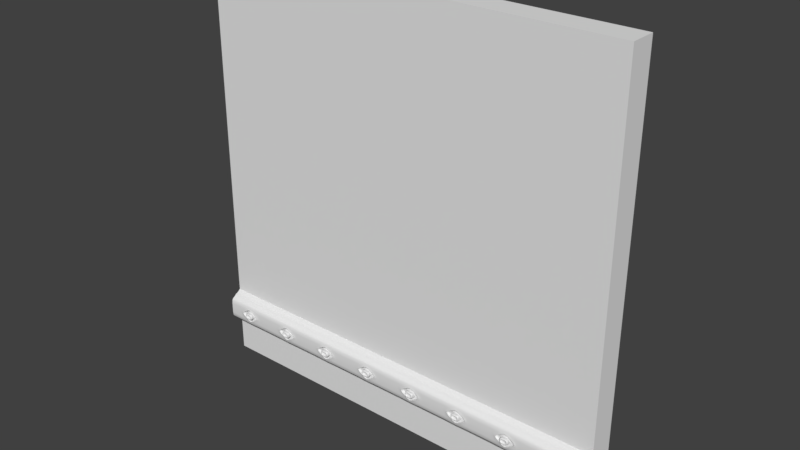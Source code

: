 # Source: Pared2.blend  (saved by Blender 2.78.0; exported with 4.5.12 LTS)
import bpy
from mathutils import Matrix  # noqa: F401  (used for matrix-valued properties, if any)

bpy.ops.wm.read_factory_settings(use_empty=True)
scene = bpy.context.scene
scene.name = 'Scene'

# ---- collections
col_collection_1 = bpy.data.collections.new('Collection 1'); scene.collection.children.link(col_collection_1)
col_collection_1.hide_render = True
col_collection_1.hide_viewport = True
col_collection_2 = bpy.data.collections.new('Collection 2'); scene.collection.children.link(col_collection_2)

# ---- world
world_world = bpy.data.worlds.new('World'); scene.world = world_world
world_world.color = (0.05088, 0.05088, 0.05088)
world_world.use_sun_shadow = False
world_world.sun_shadow_jitter_overblur = 0.0
world_world.cycles.sampling_method = 'MANUAL'

# ---- meshes
me_lod_a_pared2 = bpy.data.meshes.new('LOD_A_Pared2')
me_lod_a_pared2.from_pydata([(0.0, 0.25, 0.0), (4.0, 0.25, 0.0), (0.0, 0.25, 4.0), (4.0, 0.25, 4.0), (0.0, 0.0, 0.0), (4.0, 0.0, 0.0), (0.0, 0.0, 4.0), (4.0, 0.0, 4.0), (0.8, 0.25, 0.0), (3.2, 0.25, 0.0), (0.8, 0.25, 4.0), (3.2, 0.25, 4.0), (0.8, 0.0, 0.0), (3.2, 0.0, 0.0), (0.8, 0.0, 4.0), (3.2, 0.0, 4.0)], [], [(9, 11, 3, 1), (13, 5, 7, 15), (10, 2, 6, 14), (1, 3, 7, 5), (9, 1, 5, 13), (2, 0, 4, 6), (0, 8, 12, 4), (8, 9, 13, 12), (3, 11, 15, 7), (10, 14, 15, 11), (4, 12, 14, 6), (12, 13, 15, 14), (0, 2, 10, 8), (10, 11, 9, 8)])
me_lod_a_pared2.use_remesh_preserve_volume = False
me_lod_a_pared2.use_remesh_preserve_attributes = False
me_lod_a_pared2.use_mirror_vertex_groups = False
me_lod_a_pared2.update()
me_lod_b_pared2 = bpy.data.meshes.new('LOD_B_Pared2')
me_lod_b_pared2.from_pydata([(0.0, 0.25, 0.0), (4.0, 0.25, 0.0), (0.0, 0.25, 4.0), (4.0, 0.25, 4.0), (0.0, 0.0, 0.0), (4.0, 0.0, 0.0), (0.0, 0.0, 4.0), (4.0, 0.0, 4.0), (0.8, 0.25, 0.0), (3.2, 0.25, 0.0), (0.8, 0.25, 4.0), (3.2, 0.25, 4.0), (0.8, 0.0, 0.0), (3.2, 0.0, 0.0), (0.8, 0.0, 4.0), (3.2, 0.0, 4.0)], [], [(9, 11, 3, 1), (13, 5, 7, 15), (10, 2, 6, 14), (1, 3, 7, 5), (9, 1, 5, 13), (2, 0, 4, 6), (0, 8, 12, 4), (8, 9, 13, 12), (3, 11, 15, 7), (10, 14, 15, 11), (4, 12, 14, 6), (12, 13, 15, 14), (0, 2, 10, 8), (10, 11, 9, 8)])
me_lod_b_pared2.use_remesh_preserve_volume = False
me_lod_b_pared2.use_remesh_preserve_attributes = False
me_lod_b_pared2.use_mirror_vertex_groups = False
me_lod_b_pared2.update()
me_lod_b_zocalo = bpy.data.meshes.new('LOD_B_Zocalo')
me_lod_b_zocalo.from_pydata([(0.3571, 0.3513, 0.4464), (0.3659, 0.296, 0.3691), (0.3659, 0.2188, 0.6626), (0.1308, 0.3513, 0.5536), (0.3571, 0.3513, 0.5536), (0.122, 0.296, 0.3691), (0.1643, 0.3557, 0.4827), (0.2439, 0.3355, 0.5352), (0.218, 0.3557, 0.4469), (0.3659, 0.296, 0.6309), (0.2164, 0.3735, 0.4908), (0.2302, 0.3735, 0.4817), (0.2577, 0.3735, 0.5183), (0.2439, 0.362, 0.5), (0.2164, 0.3735, 0.5092), (0.2577, 0.3735, 0.4817), (0.3316, 0.3548, 0.5193), (0.3316, 0.3548, 0.4807), (0.2728, 0.3548, 0.4416), (0.215, 0.3548, 0.4416), (0.1563, 0.3548, 0.4807), (0.1563, 0.3548, 0.5193), (0.215, 0.3548, 0.5584), (0.2728, 0.3548, 0.5584), (0.2049, 0.3499, 0.5126), (0.2251, 0.3499, 0.526), (0.2628, 0.3499, 0.526), (0.283, 0.3499, 0.5126), (0.283, 0.3499, 0.4874), (0.2628, 0.3499, 0.474), (0.218, 0.3446, 0.5531), (0.2968, 0.3355, 0.5), (0.1643, 0.3446, 0.5173), (0.1643, 0.3557, 0.5173), (0.218, 0.3557, 0.5531), (0.2439, 0.3355, 0.4648), (0.2699, 0.3557, 0.5531), (0.3236, 0.3557, 0.5173), (0.3236, 0.3557, 0.4827), (0.1911, 0.3355, 0.5), (0.2699, 0.3557, 0.4469), (0.2804, 0.3743, 0.512), (0.2619, 0.3743, 0.5243), (0.226, 0.3743, 0.5243), (0.2075, 0.3743, 0.512), (0.2075, 0.3743, 0.488), (0.226, 0.3743, 0.4757), (0.2804, 0.3743, 0.488), (0.2049, 0.3499, 0.4874), (0.2714, 0.3735, 0.5092), (0.2302, 0.3735, 0.5183), (0.2699, 0.3446, 0.5531), (0.3236, 0.3446, 0.5173), (0.3236, 0.3446, 0.4827), (0.2699, 0.3446, 0.4469), (0.218, 0.3446, 0.4469), (0.1643, 0.3446, 0.4827), (0.122, 0.296, 0.6309), (0.122, 0.3078, 0.3809), (0.122, 0.3354, 0.3978), (0.3659, 0.3078, 0.6191), (0.3659, 0.3354, 0.6022), (0.3659, 0.2188, 0.3374), (0.3659, 0.3077, 0.3809), (0.3659, 0.3354, 0.3978), (0.122, 0.2188, 0.6626), (0.122, 0.3077, 0.6191), (0.122, 0.3354, 0.6022), (0.1308, 0.3513, 0.4464), (0.122, 0.2543, 0.345), (0.122, 0.2681, 0.3584), (0.122, 0.2863, 0.3666), (0.3659, 0.2543, 0.655), (0.3659, 0.2681, 0.6416), (0.3659, 0.2863, 0.6334), (0.3659, 0.2543, 0.345), (0.3659, 0.2681, 0.3584), (0.3659, 0.2863, 0.3666), (0.122, 0.2543, 0.655), (0.122, 0.2681, 0.6416), (0.122, 0.2863, 0.6334), (0.122, 0.2188, 0.3374), (0.2251, 0.3499, 0.474), (0.2714, 0.3735, 0.4908), (0.2619, 0.3743, 0.4757), (0.122, 0.1886, 0.6626), (0.3659, 0.1886, 0.6626), (0.3659, 0.1886, 0.3374), (0.122, 0.1886, 0.3374), (0.3419, 0.3521, 0.5288), (0.3419, 0.3521, 0.4712), (0.2954, 0.3521, 0.4401), (0.1925, 0.3521, 0.4401), (0.146, 0.3521, 0.4712), (0.146, 0.3521, 0.5288), (0.1925, 0.3521, 0.5599), (0.2954, 0.3521, 0.5599), (0.3934, 0.3513, 0.5), (0.09451, 0.3513, 0.5), (0.2284, 0.3795, 0.4791), (0.2126, 0.3795, 0.4896), (0.2126, 0.3795, 0.5104), (0.2284, 0.3795, 0.5209), (0.2595, 0.3795, 0.5209), (0.2752, 0.3795, 0.5104), (0.2752, 0.3795, 0.4896), (0.2595, 0.3795, 0.4791), (0.2439, 0.3566, 0.4376), (0.1916, 0.3548, 0.4651), (0.3256, 0.3568, 0.5178), (0.3256, 0.3568, 0.4822), (0.2706, 0.3568, 0.4456), (0.2172, 0.3568, 0.4456), (0.1623, 0.3568, 0.4822), (0.1623, 0.3568, 0.5178), (0.2172, 0.3568, 0.5544), (0.2706, 0.3568, 0.5544), (0.3465, 0.3552, 0.5), (0.302, 0.3543, 0.5387), (0.302, 0.3543, 0.4613), (0.2439, 0.3552, 0.4316), (0.1859, 0.3543, 0.4613), (0.1414, 0.3552, 0.5), (0.1859, 0.3543, 0.5387), (0.2439, 0.3552, 0.5684), (0.1504, 0.3455, 0.5), (0.1916, 0.3437, 0.5349), (0.3236, 0.3516, 0.5173), (0.3236, 0.3516, 0.4827), (0.2699, 0.3516, 0.4469), (0.218, 0.3516, 0.4469), (0.1643, 0.3516, 0.4827), (0.1643, 0.3516, 0.5173), (0.218, 0.3516, 0.5531), (0.2699, 0.3516, 0.5531), (0.1504, 0.3566, 0.5), (0.1916, 0.3548, 0.5349), (0.2439, 0.3566, 0.5624), (0.2963, 0.3548, 0.5349), (0.3375, 0.3566, 0.5), (0.2963, 0.3548, 0.4651), (0.2634, 0.3629, 0.4733), (0.284, 0.3629, 0.487), (0.284, 0.3629, 0.513), (0.2634, 0.3629, 0.5267), (0.2245, 0.3629, 0.5267), (0.2039, 0.3629, 0.513), (0.2039, 0.3629, 0.487), (0.2245, 0.3629, 0.4733), (0.2439, 0.3507, 0.4735), (0.2106, 0.349, 0.4778), (0.2755, 0.3739, 0.479), (0.2439, 0.3747, 0.4755), (0.2773, 0.349, 0.4778), (0.2124, 0.3739, 0.479), (0.2072, 0.3747, 0.5), (0.2106, 0.349, 0.5222), (0.2124, 0.3739, 0.521), (0.2439, 0.3507, 0.5265), (0.2439, 0.3747, 0.5245), (0.2773, 0.349, 0.5222), (0.2755, 0.3739, 0.521), (0.2836, 0.3507, 0.5), (0.2807, 0.3747, 0.5), (0.263, 0.3649, 0.4936), (0.2344, 0.3649, 0.4873), (0.2249, 0.3649, 0.5064), (0.2249, 0.3649, 0.4936), (0.2535, 0.3649, 0.5127), (0.2344, 0.3649, 0.5127), (0.2535, 0.3649, 0.4873), (0.263, 0.3649, 0.5064), (0.2439, 0.3735, 0.5183), (0.268, 0.3735, 0.516), (0.2199, 0.3735, 0.516), (0.2439, 0.3735, 0.4817), (0.2199, 0.3735, 0.484), (0.268, 0.3735, 0.484), (0.2164, 0.3735, 0.5), (0.2714, 0.3735, 0.5), (0.2042, 0.3507, 0.5), (0.2031, 0.3394, 0.4911), (0.2306, 0.3394, 0.4728), (0.2572, 0.3394, 0.4728), (0.2848, 0.3394, 0.4911), (0.2848, 0.3394, 0.5089), (0.2572, 0.3394, 0.5272), (0.2031, 0.3394, 0.5089), (0.2306, 0.3394, 0.5272), (0.2787, 0.3349, 0.5232), (0.3169, 0.338, 0.513), (0.3169, 0.338, 0.487), (0.2634, 0.338, 0.4513), (0.2245, 0.338, 0.4513), (0.171, 0.338, 0.487), (0.171, 0.338, 0.513), (0.2245, 0.338, 0.5487), (0.2634, 0.338, 0.5487), (0.2439, 0.3455, 0.5624), (0.2787, 0.3349, 0.4768), (0.2963, 0.3437, 0.5349), (0.3375, 0.3455, 0.5), (0.2092, 0.3349, 0.4768), (0.2963, 0.3437, 0.4651), (0.2439, 0.3455, 0.4376), (0.2092, 0.3349, 0.5232), (0.1916, 0.3437, 0.4651), (0.122, 0.2989, 0.372), (0.2439, 0.3078, 0.3809), (-9.581e-08, 0.3078, 0.3809), (0.122, 0.3206, 0.391), (0.2439, 0.3354, 0.3978), (-9.581e-08, 0.3354, 0.3978), (0.1242, 0.3473, 0.4125), (0.3659, 0.2989, 0.628), (0.2439, 0.3078, 0.6191), (0.4879, 0.3078, 0.6191), (0.3659, 0.3206, 0.609), (0.2439, 0.3354, 0.6022), (0.4879, 0.3354, 0.6022), (0.3637, 0.3473, 0.5875), (0.3659, 0.2989, 0.372), (0.4879, 0.3077, 0.3809), (0.3659, 0.3206, 0.391), (0.4879, 0.3354, 0.3978), (0.3637, 0.3473, 0.4125), (0.122, 0.2989, 0.628), (-9.581e-08, 0.3077, 0.6191), (0.122, 0.3206, 0.609), (-9.581e-08, 0.3354, 0.6022), (0.1242, 0.3473, 0.5875), (-9.581e-08, 0.3513, 0.4514), (0.2439, 0.3513, 0.4277), (-9.581e-08, 0.3513, 0.5486), (0.2439, 0.3513, 0.5723), (0.4879, 0.3513, 0.4514), (0.4879, 0.3513, 0.5486), (0.2439, 0.2543, 0.345), (0.122, 0.2428, 0.3393), (-9.581e-08, 0.2543, 0.345), (0.122, 0.2604, 0.3522), (0.2439, 0.2681, 0.3584), (-9.581e-08, 0.2681, 0.3584), (0.122, 0.2769, 0.3633), (0.2439, 0.2863, 0.3666), (-9.581e-08, 0.2863, 0.3666), (0.122, 0.2935, 0.3685), (0.2439, 0.2543, 0.655), (0.3659, 0.2428, 0.6607), (0.4879, 0.2543, 0.655), (0.3659, 0.2604, 0.6478), (0.2439, 0.2681, 0.6416), (0.4879, 0.2681, 0.6416), (0.3659, 0.2769, 0.6367), (0.2439, 0.2863, 0.6334), (0.4879, 0.2863, 0.6334), (0.3659, 0.2935, 0.6315), (0.4879, 0.2543, 0.345), (0.3659, 0.2428, 0.3393), (0.3659, 0.2604, 0.3522), (0.4879, 0.2681, 0.3584), (0.3659, 0.2769, 0.3633), (0.4879, 0.2863, 0.3666), (0.3659, 0.2935, 0.3685), (-9.581e-08, 0.2543, 0.655), (0.122, 0.2428, 0.6607), (0.122, 0.2604, 0.6478), (-9.581e-08, 0.2681, 0.6416), (0.122, 0.2769, 0.6367), (-9.581e-08, 0.2863, 0.6334), (0.122, 0.2935, 0.6315), (-9.581e-08, 0.2188, 0.3374), (0.2439, 0.2188, 0.3374), (0.2439, 0.296, 0.3691), (-9.581e-08, 0.296, 0.3691), (-9.581e-08, 0.296, 0.6309), (0.2439, 0.296, 0.6309), (0.2439, 0.2188, 0.6626), (-9.581e-08, 0.2188, 0.6626), (0.4879, 0.296, 0.3691), (0.4879, 0.2188, 0.3374), (0.4879, 0.2188, 0.6626), (0.4879, 0.296, 0.6309), (0.2439, 0.1886, 0.6626), (-9.581e-08, 0.3513, 0.5), (0.4879, 0.3513, 0.5), (0.4574, 0.1962, 0.6626), (0.03049, 0.1962, 0.6626), (0.3397, 0.3576, 0.5), (0.2439, 0.3576, 0.4361), (0.1481, 0.3576, 0.5), (0.2439, 0.3576, 0.5639), (0.2977, 0.356, 0.4641), (0.1901, 0.356, 0.4641), (0.1901, 0.356, 0.5359), (0.2977, 0.356, 0.5359), (0.03049, 0.1962, 0.3374), (0.4574, 0.1962, 0.3374), (0.2439, 0.1886, 0.3374), (0.3106, 0.3526, 0.542), (0.3627, 0.3522, 0.5), (0.3106, 0.3526, 0.458), (0.2439, 0.3522, 0.4277), (0.1773, 0.3526, 0.458), (0.1252, 0.3522, 0.5), (0.1773, 0.3526, 0.542), (0.2439, 0.3522, 0.5723), (0.2439, 0.3796, 0.4791), (0.2166, 0.3794, 0.4818), (0.2126, 0.3796, 0.5), (0.2166, 0.3794, 0.5182), (0.2439, 0.3796, 0.5209), (0.2712, 0.3794, 0.5182), (0.2753, 0.3796, 0.5), (0.2712, 0.3794, 0.4818), (0.1916, 0.3507, 0.4651), (0.2963, 0.3507, 0.4651), (0.2963, 0.3507, 0.5349), (0.1916, 0.3507, 0.5349), (0.3375, 0.3525, 0.5), (0.2439, 0.3525, 0.4376), (0.1504, 0.3525, 0.5), (0.2439, 0.3525, 0.5624), (0.2439, 0.3636, 0.473), (0.2096, 0.3621, 0.4771), (0.2034, 0.3636, 0.5), (0.2096, 0.3621, 0.5229), (0.2439, 0.3636, 0.527), (0.2783, 0.3621, 0.5229), (0.2845, 0.3636, 0.5), (0.2783, 0.3621, 0.4771), (0.2439, 0.3671, 0.5154), (0.2439, 0.3671, 0.4846), (0.2251, 0.3671, 0.5126), (0.2628, 0.3671, 0.5126), (0.2209, 0.3671, 0.5), (0.2251, 0.3671, 0.4874), (0.2628, 0.3671, 0.4874), (0.267, 0.3671, 0.5), (0.2117, 0.3385, 0.5215), (0.2045, 0.3425, 0.5), (0.2439, 0.3425, 0.5263), (0.2762, 0.3385, 0.5215), (0.2833, 0.3425, 0.5), (0.2762, 0.3385, 0.4785), (0.2439, 0.3425, 0.4737), (0.2117, 0.3385, 0.4785), (0.196, 0.3372, 0.468), (0.2919, 0.3372, 0.468), (0.2919, 0.3372, 0.532), (0.196, 0.3372, 0.532), (0.3268, 0.3402, 0.5), (0.2439, 0.3402, 0.4447), (0.1611, 0.3402, 0.5), (0.2439, 0.3402, 0.5553), (-9.581e-08, 0.3473, 0.4137), (-9.581e-08, 0.3206, 0.391), (-9.581e-08, 0.2989, 0.372), (-9.581e-08, 0.3473, 0.5863), (-9.581e-08, 0.2989, 0.628), (-9.581e-08, 0.3205, 0.609), (0.4879, 0.3473, 0.4137), (0.4879, 0.2989, 0.372), (0.4879, 0.3205, 0.391), (0.4879, 0.3473, 0.5863), (0.4879, 0.3206, 0.609), (0.4879, 0.2989, 0.628), (0.2439, 0.3473, 0.4078), (0.2439, 0.3206, 0.391), (0.2439, 0.2989, 0.372), (0.2439, 0.3473, 0.5922), (0.2439, 0.3206, 0.609), (0.2439, 0.2989, 0.628), (-9.581e-08, 0.2935, 0.3685), (-9.581e-08, 0.2428, 0.3393), (-9.581e-08, 0.2769, 0.3633), (-9.581e-08, 0.2604, 0.3522), (-9.581e-08, 0.2428, 0.6607), (-9.581e-08, 0.2935, 0.6315), (-9.581e-08, 0.2604, 0.6478), (-9.581e-08, 0.2769, 0.6367), (0.4879, 0.2428, 0.3393), (0.4879, 0.2935, 0.3685), (0.4879, 0.2604, 0.3522), (0.4879, 0.2769, 0.3633), (0.4879, 0.2935, 0.6315), (0.4879, 0.2428, 0.6607), (0.4879, 0.2769, 0.6367), (0.4879, 0.2604, 0.6478), (0.2439, 0.2935, 0.3685), (0.2439, 0.2428, 0.3393), (0.2439, 0.2769, 0.3633), (0.2439, 0.2604, 0.3522), (0.2439, 0.2935, 0.6315), (0.2439, 0.2428, 0.6607), (0.2439, 0.2769, 0.6367), (0.2439, 0.2604, 0.6478), (0.845, 0.3513, 0.4464), (0.8538, 0.296, 0.3691), (0.8538, 0.2188, 0.6626), (0.6186, 0.3513, 0.5536), (0.845, 0.3513, 0.5536), (0.6098, 0.296, 0.3691), (0.6521, 0.3557, 0.4827), (0.7318, 0.3355, 0.5352), (0.7058, 0.3557, 0.4469), (0.8538, 0.296, 0.6309), (0.7043, 0.3735, 0.4908), (0.718, 0.3735, 0.4817), (0.7456, 0.3735, 0.5183), (0.7318, 0.362, 0.5), (0.7043, 0.3735, 0.5092), (0.7456, 0.3735, 0.4817), (0.8194, 0.3548, 0.5193), (0.8194, 0.3548, 0.4807), (0.7607, 0.3548, 0.4416), (0.7029, 0.3548, 0.4416), (0.6442, 0.3548, 0.4807), (0.6442, 0.3548, 0.5193), (0.7029, 0.3548, 0.5584), (0.7607, 0.3548, 0.5584), (0.6928, 0.3499, 0.5126), (0.7129, 0.3499, 0.526), (0.7507, 0.3499, 0.526), (0.7708, 0.3499, 0.5126), (0.7708, 0.3499, 0.4874), (0.7507, 0.3499, 0.474), (0.7058, 0.3446, 0.5531), (0.7847, 0.3355, 0.5), (0.6521, 0.3446, 0.5173), (0.6521, 0.3557, 0.5173), (0.7058, 0.3557, 0.5531), (0.7318, 0.3355, 0.4648), (0.7578, 0.3557, 0.5531), (0.8115, 0.3557, 0.5173), (0.8115, 0.3557, 0.4827), (0.6789, 0.3355, 0.5), (0.7578, 0.3557, 0.4469), (0.7683, 0.3743, 0.512), (0.7497, 0.3743, 0.5243), (0.7139, 0.3743, 0.5243), (0.6953, 0.3743, 0.512), (0.6953, 0.3743, 0.488), (0.7139, 0.3743, 0.4757), (0.7683, 0.3743, 0.488), (0.6928, 0.3499, 0.4874), (0.7593, 0.3735, 0.5092), (0.718, 0.3735, 0.5183), (0.7578, 0.3446, 0.5531), (0.8115, 0.3446, 0.5173), (0.8115, 0.3446, 0.4827), (0.7578, 0.3446, 0.4469), (0.7058, 0.3446, 0.4469), (0.6521, 0.3446, 0.4827), (0.6098, 0.296, 0.6309), (0.6098, 0.3078, 0.3809), (0.6098, 0.3354, 0.3978), (0.8538, 0.3078, 0.6191), (0.8538, 0.3354, 0.6022), (0.8538, 0.2188, 0.3374), (0.8538, 0.3077, 0.3809), (0.8538, 0.3354, 0.3978), (0.6098, 0.2188, 0.6626), (0.6098, 0.3077, 0.6191), (0.6098, 0.3354, 0.6022), (0.6186, 0.3513, 0.4464), (0.6098, 0.2543, 0.345), (0.6098, 0.2681, 0.3584), (0.6098, 0.2863, 0.3666), (0.8538, 0.2543, 0.655), (0.8538, 0.2681, 0.6416), (0.8538, 0.2863, 0.6334), (0.8538, 0.2543, 0.345), (0.8538, 0.2681, 0.3584), (0.8538, 0.2863, 0.3666), (0.6098, 0.2543, 0.655), (0.6098, 0.2681, 0.6416), (0.6098, 0.2863, 0.6334), (0.6098, 0.2188, 0.3374), (0.7129, 0.3499, 0.474), (0.7593, 0.3735, 0.4908), (0.7497, 0.3743, 0.4757), (0.6098, 0.1886, 0.6626), (0.8538, 0.1886, 0.6626), (0.8538, 0.1886, 0.3374), (0.6098, 0.1886, 0.3374), (0.8298, 0.3521, 0.5288), (0.8298, 0.3521, 0.4712), (0.7832, 0.3521, 0.4401), (0.6804, 0.3521, 0.4401), (0.6338, 0.3521, 0.4712), (0.6338, 0.3521, 0.5288), (0.6804, 0.3521, 0.5599), (0.7832, 0.3521, 0.5599), (0.8812, 0.3513, 0.5), (0.5824, 0.3513, 0.5), (0.7162, 0.3795, 0.4791), (0.7005, 0.3795, 0.4896), (0.7005, 0.3795, 0.5104), (0.7162, 0.3795, 0.5209), (0.7474, 0.3795, 0.5209), (0.7631, 0.3795, 0.5104), (0.7631, 0.3795, 0.4896), (0.7474, 0.3795, 0.4791), (0.7318, 0.3566, 0.4376), (0.6794, 0.3548, 0.4651), (0.8135, 0.3568, 0.5178), (0.8135, 0.3568, 0.4822), (0.7585, 0.3568, 0.4456), (0.7051, 0.3568, 0.4456), (0.6501, 0.3568, 0.4822), (0.6501, 0.3568, 0.5178), (0.7051, 0.3568, 0.5544), (0.7585, 0.3568, 0.5544), (0.8343, 0.3552, 0.5), (0.7898, 0.3543, 0.5387), (0.7898, 0.3543, 0.4613), (0.7318, 0.3552, 0.4316), (0.6738, 0.3543, 0.4613), (0.6293, 0.3552, 0.5), (0.6738, 0.3543, 0.5387), (0.7318, 0.3552, 0.5684), (0.6382, 0.3455, 0.5), (0.6794, 0.3437, 0.5349), (0.8115, 0.3516, 0.5173), (0.8115, 0.3516, 0.4827), (0.7578, 0.3516, 0.4469), (0.7058, 0.3516, 0.4469), (0.6521, 0.3516, 0.4827), (0.6521, 0.3516, 0.5173), (0.7058, 0.3516, 0.5531), (0.7578, 0.3516, 0.5531), (0.6382, 0.3566, 0.5), (0.6794, 0.3548, 0.5349), (0.7318, 0.3566, 0.5624), (0.7842, 0.3548, 0.5349), (0.8254, 0.3566, 0.5), (0.7842, 0.3548, 0.4651), (0.7513, 0.3629, 0.4733), (0.7718, 0.3629, 0.487), (0.7718, 0.3629, 0.513), (0.7513, 0.3629, 0.5267), (0.7123, 0.3629, 0.5267), (0.6918, 0.3629, 0.513), (0.6918, 0.3629, 0.487), (0.7123, 0.3629, 0.4733), (0.7318, 0.3507, 0.4735), (0.6985, 0.349, 0.4778), (0.7633, 0.3739, 0.479), (0.7318, 0.3747, 0.4755), (0.7651, 0.349, 0.4778), (0.7003, 0.3739, 0.479), (0.695, 0.3747, 0.5), (0.6985, 0.349, 0.5222), (0.7003, 0.3739, 0.521), (0.7318, 0.3507, 0.5265), (0.7318, 0.3747, 0.5245), (0.7651, 0.349, 0.5222), (0.7633, 0.3739, 0.521), (0.7715, 0.3507, 0.5), (0.7686, 0.3747, 0.5), (0.7509, 0.3649, 0.4936), (0.7223, 0.3649, 0.4873), (0.7127, 0.3649, 0.5064), (0.7127, 0.3649, 0.4936), (0.7413, 0.3649, 0.5127), (0.7223, 0.3649, 0.5127), (0.7413, 0.3649, 0.4873), (0.7509, 0.3649, 0.5064), (0.7318, 0.3735, 0.5183), (0.7559, 0.3735, 0.516), (0.7077, 0.3735, 0.516), (0.7318, 0.3735, 0.4817), (0.7077, 0.3735, 0.484), (0.7559, 0.3735, 0.484), (0.7043, 0.3735, 0.5), (0.7593, 0.3735, 0.5), (0.6921, 0.3507, 0.5), (0.6909, 0.3394, 0.4911), (0.7185, 0.3394, 0.4728), (0.7451, 0.3394, 0.4728), (0.7727, 0.3394, 0.4911), (0.7727, 0.3394, 0.5089), (0.7451, 0.3394, 0.5272), (0.6909, 0.3394, 0.5089), (0.7185, 0.3394, 0.5272), (0.7666, 0.3349, 0.5232), (0.8048, 0.338, 0.513), (0.8048, 0.338, 0.487), (0.7513, 0.338, 0.4513), (0.7123, 0.338, 0.4513), (0.6588, 0.338, 0.487), (0.6588, 0.338, 0.513), (0.7123, 0.338, 0.5487), (0.7513, 0.338, 0.5487), (0.7318, 0.3455, 0.5624), (0.7666, 0.3349, 0.4768), (0.7842, 0.3437, 0.5349), (0.8254, 0.3455, 0.5), (0.697, 0.3349, 0.4768), (0.7842, 0.3437, 0.4651), (0.7318, 0.3455, 0.4376), (0.697, 0.3349, 0.5232), (0.6794, 0.3437, 0.4651), (0.6098, 0.2989, 0.372), (0.7318, 0.3078, 0.3809), (0.4879, 0.3078, 0.3809), (0.6098, 0.3206, 0.391), (0.7318, 0.3354, 0.3978), (0.4879, 0.3354, 0.3978), (0.612, 0.3473, 0.4125), (0.8538, 0.2989, 0.628), (0.7318, 0.3078, 0.6191), (0.9757, 0.3078, 0.6191), (0.8538, 0.3206, 0.609), (0.7318, 0.3354, 0.6022), (0.9757, 0.3354, 0.6022), (0.8516, 0.3473, 0.5875), (0.8538, 0.2989, 0.372), (0.9757, 0.3077, 0.3809), (0.8538, 0.3206, 0.391), (0.9757, 0.3354, 0.3978), (0.8516, 0.3473, 0.4125), (0.6098, 0.2989, 0.628), (0.4879, 0.3077, 0.6191), (0.6098, 0.3206, 0.609), (0.4879, 0.3354, 0.6022), (0.612, 0.3473, 0.5875), (0.4879, 0.3513, 0.4514), (0.7318, 0.3513, 0.4277), (0.4879, 0.3513, 0.5486), (0.7318, 0.3513, 0.5723), (0.9757, 0.3513, 0.4514), (0.9757, 0.3513, 0.5486), (0.7318, 0.2543, 0.345), (0.6098, 0.2428, 0.3393), (0.4879, 0.2543, 0.345), (0.6098, 0.2604, 0.3522), (0.7318, 0.2681, 0.3584), (0.4879, 0.2681, 0.3584), (0.6098, 0.2769, 0.3633), (0.7318, 0.2863, 0.3666), (0.4879, 0.2863, 0.3666), (0.6098, 0.2935, 0.3685), (0.7318, 0.2543, 0.655), (0.8538, 0.2428, 0.6607), (0.9757, 0.2543, 0.655), (0.8538, 0.2604, 0.6478), (0.7318, 0.2681, 0.6416), (0.9757, 0.2681, 0.6416), (0.8538, 0.2769, 0.6367), (0.7318, 0.2863, 0.6334), (0.9757, 0.2863, 0.6334), (0.8538, 0.2935, 0.6315), (0.9757, 0.2543, 0.345), (0.8538, 0.2428, 0.3393), (0.8538, 0.2604, 0.3522), (0.9757, 0.2681, 0.3584), (0.8538, 0.2769, 0.3633), (0.9757, 0.2863, 0.3666), (0.8538, 0.2935, 0.3685), (0.4879, 0.2543, 0.655), (0.6098, 0.2428, 0.6607), (0.6098, 0.2604, 0.6478), (0.4879, 0.2681, 0.6416), (0.6098, 0.2769, 0.6367), (0.4879, 0.2863, 0.6334), (0.6098, 0.2935, 0.6315), (0.4879, 0.2188, 0.3374), (0.7318, 0.2188, 0.3374), (0.7318, 0.296, 0.3691), (0.4879, 0.296, 0.3691), (0.4879, 0.296, 0.6309), (0.7318, 0.296, 0.6309), (0.7318, 0.2188, 0.6626), (0.4879, 0.2188, 0.6626), (0.9757, 0.296, 0.3691), (0.9757, 0.2188, 0.3374), (0.9757, 0.2188, 0.6626), (0.9757, 0.296, 0.6309), (0.7318, 0.1886, 0.6626), (0.4879, 0.3513, 0.5), (0.9757, 0.3513, 0.5), (0.9452, 0.1962, 0.6626), (0.5184, 0.1962, 0.6626), (0.8276, 0.3576, 0.5), (0.7318, 0.3576, 0.4361), (0.636, 0.3576, 0.5), (0.7318, 0.3576, 0.5639), (0.7856, 0.356, 0.4641), (0.678, 0.356, 0.4641), (0.678, 0.356, 0.5359), (0.7856, 0.356, 0.5359), (0.5184, 0.1962, 0.3374), (0.9452, 0.1962, 0.3374), (0.7318, 0.1886, 0.3374), (0.7985, 0.3526, 0.542), (0.8505, 0.3522, 0.5), (0.7985, 0.3526, 0.458), (0.7318, 0.3522, 0.4277), (0.6651, 0.3526, 0.458), (0.6131, 0.3522, 0.5), (0.6651, 0.3526, 0.542), (0.7318, 0.3522, 0.5723), (0.7318, 0.3796, 0.4791), (0.7045, 0.3794, 0.4818), (0.7004, 0.3796, 0.5), (0.7045, 0.3794, 0.5182), (0.7318, 0.3796, 0.5209), (0.7591, 0.3794, 0.5182), (0.7632, 0.3796, 0.5), (0.7591, 0.3794, 0.4818), (0.6794, 0.3507, 0.4651), (0.7842, 0.3507, 0.4651), (0.7842, 0.3507, 0.5349), (0.6794, 0.3507, 0.5349), (0.8254, 0.3525, 0.5), (0.7318, 0.3525, 0.4376), (0.6382, 0.3525, 0.5), (0.7318, 0.3525, 0.5624), (0.7318, 0.3636, 0.473), (0.6974, 0.3621, 0.4771), (0.6912, 0.3636, 0.5), (0.6974, 0.3621, 0.5229), (0.7318, 0.3636, 0.527), (0.7662, 0.3621, 0.5229), (0.7724, 0.3636, 0.5), (0.7662, 0.3621, 0.4771), (0.7318, 0.3671, 0.5154), (0.7318, 0.3671, 0.4846), (0.713, 0.3671, 0.5126), (0.7506, 0.3671, 0.5126), (0.7087, 0.3671, 0.5), (0.713, 0.3671, 0.4874), (0.7506, 0.3671, 0.4874), (0.7549, 0.3671, 0.5), (0.6996, 0.3385, 0.5215), (0.6924, 0.3425, 0.5), (0.7318, 0.3425, 0.5263), (0.764, 0.3385, 0.5215), (0.7712, 0.3425, 0.5), (0.764, 0.3385, 0.4785), (0.7318, 0.3425, 0.4737), (0.6996, 0.3385, 0.4785), (0.6838, 0.3372, 0.468), (0.7798, 0.3372, 0.468), (0.7798, 0.3372, 0.532), (0.6838, 0.3372, 0.532), (0.8147, 0.3402, 0.5), (0.7318, 0.3402, 0.4447), (0.6489, 0.3402, 0.5), (0.7318, 0.3402, 0.5553), (0.4879, 0.3473, 0.4137), (0.4879, 0.3206, 0.391), (0.4879, 0.2989, 0.372), (0.4879, 0.3473, 0.5863), (0.4879, 0.2989, 0.628), (0.4879, 0.3205, 0.609), (0.9757, 0.3473, 0.4137), (0.9757, 0.2989, 0.372), (0.9757, 0.3205, 0.391), (0.9757, 0.3473, 0.5863), (0.9757, 0.3206, 0.609), (0.9757, 0.2989, 0.628), (0.7318, 0.3473, 0.4078), (0.7318, 0.3206, 0.391), (0.7318, 0.2989, 0.372), (0.7318, 0.3473, 0.5922), (0.7318, 0.3206, 0.609), (0.7318, 0.2989, 0.628), (0.4879, 0.2935, 0.3685), (0.4879, 0.2428, 0.3393), (0.4879, 0.2769, 0.3633), (0.4879, 0.2604, 0.3522), (0.4879, 0.2428, 0.6607), (0.4879, 0.2935, 0.6315), (0.4879, 0.2604, 0.6478), (0.4879, 0.2769, 0.6367), (0.9757, 0.2428, 0.3393), (0.9757, 0.2935, 0.3685), (0.9757, 0.2604, 0.3522), (0.9757, 0.2769, 0.3633), (0.9757, 0.2935, 0.6315), (0.9757, 0.2428, 0.6607), (0.9757, 0.2769, 0.6367), (0.9757, 0.2604, 0.6478), (0.7318, 0.2935, 0.3685), (0.7318, 0.2428, 0.3393), (0.7318, 0.2769, 0.3633), (0.7318, 0.2604, 0.3522), (0.7318, 0.2935, 0.6315), (0.7318, 0.2428, 0.6607), (0.7318, 0.2769, 0.6367), (0.7318, 0.2604, 0.6478), (1.333, 0.3513, 0.4464), (1.342, 0.296, 0.3691), (1.342, 0.2188, 0.6626), (1.107, 0.3513, 0.5536), (1.333, 0.3513, 0.5536), (1.098, 0.296, 0.3691), (1.14, 0.3557, 0.4827), (1.22, 0.3355, 0.5352), (1.194, 0.3557, 0.4469), (1.342, 0.296, 0.6309), (1.192, 0.3735, 0.4908), (1.206, 0.3735, 0.4817), (1.233, 0.3735, 0.5183), (1.22, 0.362, 0.5), (1.192, 0.3735, 0.5092), (1.233, 0.3735, 0.4817), (1.307, 0.3548, 0.5193), (1.307, 0.3548, 0.4807), (1.249, 0.3548, 0.4416), (1.191, 0.3548, 0.4416), (1.132, 0.3548, 0.4807), (1.132, 0.3548, 0.5193), (1.191, 0.3548, 0.5584), (1.249, 0.3548, 0.5584), (1.181, 0.3499, 0.5126), (1.201, 0.3499, 0.526), (1.239, 0.3499, 0.526), (1.259, 0.3499, 0.5126), (1.259, 0.3499, 0.4874), (1.239, 0.3499, 0.474), (1.194, 0.3446, 0.5531), (1.273, 0.3355, 0.5), (1.14, 0.3446, 0.5173), (1.14, 0.3557, 0.5173), (1.194, 0.3557, 0.5531), (1.22, 0.3355, 0.4648), (1.246, 0.3557, 0.5531), (1.299, 0.3557, 0.5173), (1.299, 0.3557, 0.4827), (1.167, 0.3355, 0.5), (1.246, 0.3557, 0.4469), (1.256, 0.3743, 0.512), (1.238, 0.3743, 0.5243), (1.202, 0.3743, 0.5243), (1.183, 0.3743, 0.512), (1.183, 0.3743, 0.488), (1.202, 0.3743, 0.4757), (1.256, 0.3743, 0.488), (1.181, 0.3499, 0.4874), (1.247, 0.3735, 0.5092), (1.206, 0.3735, 0.5183), (1.246, 0.3446, 0.5531), (1.299, 0.3446, 0.5173), (1.299, 0.3446, 0.4827), (1.246, 0.3446, 0.4469), (1.194, 0.3446, 0.4469), (1.14, 0.3446, 0.4827), (1.098, 0.296, 0.6309), (1.098, 0.3078, 0.3809), (1.098, 0.3354, 0.3978), (1.342, 0.3078, 0.6191), (1.342, 0.3354, 0.6022), (1.342, 0.2188, 0.3374), (1.342, 0.3077, 0.3809), (1.342, 0.3354, 0.3978), (1.098, 0.2188, 0.6626), (1.098, 0.3077, 0.6191), (1.098, 0.3354, 0.6022), (1.107, 0.3513, 0.4464), (1.098, 0.2543, 0.345), (1.098, 0.2681, 0.3584), (1.098, 0.2863, 0.3666), (1.342, 0.2543, 0.655), (1.342, 0.2681, 0.6416), (1.342, 0.2863, 0.6334), (1.342, 0.2543, 0.345), (1.342, 0.2681, 0.3584), (1.342, 0.2863, 0.3666), (1.098, 0.2543, 0.655), (1.098, 0.2681, 0.6416), (1.098, 0.2863, 0.6334), (1.098, 0.2188, 0.3374), (1.201, 0.3499, 0.474), (1.247, 0.3735, 0.4908), (1.238, 0.3743, 0.4757), (1.098, 0.1886, 0.6626), (1.342, 0.1886, 0.6626), (1.342, 0.1886, 0.3374), (1.098, 0.1886, 0.3374), (1.318, 0.3521, 0.5288), (1.318, 0.3521, 0.4712), (1.271, 0.3521, 0.4401), (1.168, 0.3521, 0.4401), (1.122, 0.3521, 0.4712), (1.122, 0.3521, 0.5288), (1.168, 0.3521, 0.5599), (1.271, 0.3521, 0.5599), (1.369, 0.3513, 0.5), (1.07, 0.3513, 0.5), (1.204, 0.3795, 0.4791), (1.188, 0.3795, 0.4896), (1.188, 0.3795, 0.5104), (1.204, 0.3795, 0.5209), (1.235, 0.3795, 0.5209), (1.251, 0.3795, 0.5104), (1.251, 0.3795, 0.4896), (1.235, 0.3795, 0.4791), (1.22, 0.3566, 0.4376), (1.167, 0.3548, 0.4651), (1.301, 0.3568, 0.5178), (1.301, 0.3568, 0.4822), (1.246, 0.3568, 0.4456), (1.193, 0.3568, 0.4456), (1.138, 0.3568, 0.4822), (1.138, 0.3568, 0.5178), (1.193, 0.3568, 0.5544), (1.246, 0.3568, 0.5544), (1.322, 0.3552, 0.5), (1.278, 0.3543, 0.5387), (1.278, 0.3543, 0.4613), (1.22, 0.3552, 0.4316), (1.162, 0.3543, 0.4613), (1.117, 0.3552, 0.5), (1.162, 0.3543, 0.5387), (1.22, 0.3552, 0.5684), (1.126, 0.3455, 0.5), (1.167, 0.3437, 0.5349), (1.299, 0.3516, 0.5173), (1.299, 0.3516, 0.4827), (1.246, 0.3516, 0.4469), (1.194, 0.3516, 0.4469), (1.14, 0.3516, 0.4827), (1.14, 0.3516, 0.5173), (1.194, 0.3516, 0.5531), (1.246, 0.3516, 0.5531), (1.126, 0.3566, 0.5), (1.167, 0.3548, 0.5349), (1.22, 0.3566, 0.5624), (1.272, 0.3548, 0.5349), (1.313, 0.3566, 0.5), (1.272, 0.3548, 0.4651), (1.239, 0.3629, 0.4733), (1.26, 0.3629, 0.487), (1.26, 0.3629, 0.513), (1.239, 0.3629, 0.5267), (1.2, 0.3629, 0.5267), (1.18, 0.3629, 0.513), (1.18, 0.3629, 0.487), (1.2, 0.3629, 0.4733), (1.22, 0.3507, 0.4735), (1.186, 0.349, 0.4778), (1.251, 0.3739, 0.479), (1.22, 0.3747, 0.4755), (1.253, 0.349, 0.4778), (1.188, 0.3739, 0.479), (1.183, 0.3747, 0.5), (1.186, 0.349, 0.5222), (1.188, 0.3739, 0.521), (1.22, 0.3507, 0.5265), (1.22, 0.3747, 0.5245), (1.253, 0.349, 0.5222), (1.251, 0.3739, 0.521), (1.259, 0.3507, 0.5), (1.256, 0.3747, 0.5), (1.239, 0.3649, 0.4936), (1.21, 0.3649, 0.4873), (1.201, 0.3649, 0.5064), (1.201, 0.3649, 0.4936), (1.229, 0.3649, 0.5127), (1.21, 0.3649, 0.5127), (1.229, 0.3649, 0.4873), (1.239, 0.3649, 0.5064), (1.22, 0.3735, 0.5183), (1.244, 0.3735, 0.516), (1.196, 0.3735, 0.516), (1.22, 0.3735, 0.4817), (1.196, 0.3735, 0.484), (1.244, 0.3735, 0.484), (1.192, 0.3735, 0.5), (1.247, 0.3735, 0.5), (1.18, 0.3507, 0.5), (1.179, 0.3394, 0.4911), (1.206, 0.3394, 0.4728), (1.233, 0.3394, 0.4728), (1.261, 0.3394, 0.4911), (1.261, 0.3394, 0.5089), (1.233, 0.3394, 0.5272), (1.179, 0.3394, 0.5089), (1.206, 0.3394, 0.5272), (1.254, 0.3349, 0.5232), (1.293, 0.338, 0.513), (1.293, 0.338, 0.487), (1.239, 0.338, 0.4513), (1.2, 0.338, 0.4513), (1.147, 0.338, 0.487), (1.147, 0.338, 0.513), (1.2, 0.338, 0.5487), (1.239, 0.338, 0.5487), (1.22, 0.3455, 0.5624), (1.254, 0.3349, 0.4768), (1.272, 0.3437, 0.5349), (1.313, 0.3455, 0.5), (1.185, 0.3349, 0.4768), (1.272, 0.3437, 0.4651), (1.22, 0.3455, 0.4376), (1.185, 0.3349, 0.5232), (1.167, 0.3437, 0.4651), (1.098, 0.2989, 0.372), (1.22, 0.3078, 0.3809), (0.9757, 0.3078, 0.3809), (1.098, 0.3206, 0.391), (1.22, 0.3354, 0.3978), (0.9757, 0.3354, 0.3978), (1.1, 0.3473, 0.4125), (1.342, 0.2989, 0.628), (1.22, 0.3078, 0.6191), (1.464, 0.3078, 0.6191), (1.342, 0.3206, 0.609), (1.22, 0.3354, 0.6022), (1.464, 0.3354, 0.6022), (1.339, 0.3473, 0.5875), (1.342, 0.2989, 0.372), (1.464, 0.3077, 0.3809), (1.342, 0.3206, 0.391), (1.464, 0.3354, 0.3978), (1.339, 0.3473, 0.4125), (1.098, 0.2989, 0.628), (0.9757, 0.3077, 0.6191), (1.098, 0.3206, 0.609), (0.9757, 0.3354, 0.6022), (1.1, 0.3473, 0.5875), (0.9757, 0.3513, 0.4514), (1.22, 0.3513, 0.4277), (0.9757, 0.3513, 0.5486), (1.22, 0.3513, 0.5723), (1.464, 0.3513, 0.4514), (1.464, 0.3513, 0.5486), (1.22, 0.2543, 0.345), (1.098, 0.2428, 0.3393), (0.9757, 0.2543, 0.345), (1.098, 0.2604, 0.3522), (1.22, 0.2681, 0.3584), (0.9757, 0.2681, 0.3584), (1.098, 0.2769, 0.3633), (1.22, 0.2863, 0.3666), (0.9757, 0.2863, 0.3666), (1.098, 0.2935, 0.3685), (1.22, 0.2543, 0.655), (1.342, 0.2428, 0.6607), (1.464, 0.2543, 0.655), (1.342, 0.2604, 0.6478), (1.22, 0.2681, 0.6416), (1.464, 0.2681, 0.6416), (1.342, 0.2769, 0.6367), (1.22, 0.2863, 0.6334), (1.464, 0.2863, 0.6334), (1.342, 0.2935, 0.6315), (1.464, 0.2543, 0.345), (1.342, 0.2428, 0.3393), (1.342, 0.2604, 0.3522), (1.464, 0.2681, 0.3584), (1.342, 0.2769, 0.3633), (1.464, 0.2863, 0.3666), (1.342, 0.2935, 0.3685), (0.9757, 0.2543, 0.655), (1.098, 0.2428, 0.6607), (1.098, 0.2604, 0.6478), (0.9757, 0.2681, 0.6416), (1.098, 0.2769, 0.6367), (0.9757, 0.2863, 0.6334), (1.098, 0.2935, 0.6315), (0.9757, 0.2188, 0.3374), (1.22, 0.2188, 0.3374), (1.22, 0.296, 0.3691), (0.9757, 0.296, 0.3691), (0.9757, 0.296, 0.6309), (1.22, 0.296, 0.6309), (1.22, 0.2188, 0.6626), (0.9757, 0.2188, 0.6626), (1.464, 0.296, 0.3691), (1.464, 0.2188, 0.3374), (1.464, 0.2188, 0.6626), (1.464, 0.296, 0.6309), (1.22, 0.1886, 0.6626), (0.9757, 0.3513, 0.5), (1.464, 0.3513, 0.5), (1.433, 0.1962, 0.6626), (1.006, 0.1962, 0.6626), (1.315, 0.3576, 0.5), (1.22, 0.3576, 0.4361), (1.124, 0.3576, 0.5), (1.22, 0.3576, 0.5639), (1.273, 0.356, 0.4641), (1.166, 0.356, 0.4641), (1.166, 0.356, 0.5359), (1.273, 0.356, 0.5359), (1.006, 0.1962, 0.3374), (1.433, 0.1962, 0.3374), (1.22, 0.1886, 0.3374), (1.286, 0.3526, 0.542), (1.338, 0.3522, 0.5), (1.286, 0.3526, 0.458), (1.22, 0.3522, 0.4277), (1.153, 0.3526, 0.458), (1.101, 0.3522, 0.5), (1.153, 0.3526, 0.542), (1.22, 0.3522, 0.5723), (1.22, 0.3796, 0.4791), (1.192, 0.3794, 0.4818), (1.188, 0.3796, 0.5), (1.192, 0.3794, 0.5182), (1.22, 0.3796, 0.5209), (1.247, 0.3794, 0.5182), (1.251, 0.3796, 0.5), (1.247, 0.3794, 0.4818), (1.167, 0.3507, 0.4651), (1.272, 0.3507, 0.4651), (1.272, 0.3507, 0.5349), (1.167, 0.3507, 0.5349), (1.313, 0.3525, 0.5), (1.22, 0.3525, 0.4376), (1.126, 0.3525, 0.5), (1.22, 0.3525, 0.5624), (1.22, 0.3636, 0.473), (1.185, 0.3621, 0.4771), (1.179, 0.3636, 0.5), (1.185, 0.3621, 0.5229), (1.22, 0.3636, 0.527), (1.254, 0.3621, 0.5229), (1.26, 0.3636, 0.5), (1.254, 0.3621, 0.4771), (1.22, 0.3671, 0.5154), (1.22, 0.3671, 0.4846), (1.201, 0.3671, 0.5126), (1.238, 0.3671, 0.5126), (1.197, 0.3671, 0.5), (1.201, 0.3671, 0.4874), (1.238, 0.3671, 0.4874), (1.243, 0.3671, 0.5), (1.187, 0.3385, 0.5215), (1.18, 0.3425, 0.5), (1.22, 0.3425, 0.5263), (1.252, 0.3385, 0.5215), (1.259, 0.3425, 0.5), (1.252, 0.3385, 0.4785), (1.22, 0.3425, 0.4737), (1.187, 0.3385, 0.4785), (1.172, 0.3372, 0.468), (1.268, 0.3372, 0.468), (1.268, 0.3372, 0.532), (1.172, 0.3372, 0.532), (1.303, 0.3402, 0.5), (1.22, 0.3402, 0.4447), (1.137, 0.3402, 0.5), (1.22, 0.3402, 0.5553), (0.9757, 0.3473, 0.4137), (0.9757, 0.3206, 0.391), (0.9757, 0.2989, 0.372), (0.9757, 0.3473, 0.5863), (0.9757, 0.2989, 0.628), (0.9757, 0.3205, 0.609), (1.464, 0.3473, 0.4137), (1.464, 0.2989, 0.372), (1.464, 0.3205, 0.391), (1.464, 0.3473, 0.5863), (1.464, 0.3206, 0.609), (1.464, 0.2989, 0.628), (1.22, 0.3473, 0.4078), (1.22, 0.3206, 0.391), (1.22, 0.2989, 0.372), (1.22, 0.3473, 0.5922), (1.22, 0.3206, 0.609), (1.22, 0.2989, 0.628), (0.9757, 0.2935, 0.3685), (0.9757, 0.2428, 0.3393), (0.9757, 0.2769, 0.3633), (0.9757, 0.2604, 0.3522), (0.9757, 0.2428, 0.6607), (0.9757, 0.2935, 0.6315), (0.9757, 0.2604, 0.6478), (0.9757, 0.2769, 0.6367), (1.464, 0.2428, 0.3393), (1.464, 0.2935, 0.3685), (1.464, 0.2604, 0.3522), (1.464, 0.2769, 0.3633), (1.464, 0.2935, 0.6315), (1.464, 0.2428, 0.6607), (1.464, 0.2769, 0.6367), (1.464, 0.2604, 0.6478), (1.22, 0.2935, 0.3685), (1.22, 0.2428, 0.3393), (1.22, 0.2769, 0.3633), (1.22, 0.2604, 0.3522), (1.22, 0.2935, 0.6315), (1.22, 0.2428, 0.6607), (1.22, 0.2769, 0.6367), (1.22, 0.2604, 0.6478), (1.821, 0.3513, 0.4464), (1.83, 0.296, 0.3691), (1.83, 0.2188, 0.6626), (1.594, 0.3513, 0.5536), (1.821, 0.3513, 0.5536), (1.586, 0.296, 0.3691), (1.628, 0.3557, 0.4827), (1.708, 0.3355, 0.5352), (1.682, 0.3557, 0.4469), (1.83, 0.296, 0.6309), (1.68, 0.3735, 0.4908), (1.694, 0.3735, 0.4817), (1.721, 0.3735, 0.5183), (1.708, 0.362, 0.5), (1.68, 0.3735, 0.5092), (1.721, 0.3735, 0.4817), (1.795, 0.3548, 0.5193), (1.795, 0.3548, 0.4807), (1.736, 0.3548, 0.4416), (1.679, 0.3548, 0.4416), (1.62, 0.3548, 0.4807), (1.62, 0.3548, 0.5193), (1.679, 0.3548, 0.5584), (1.736, 0.3548, 0.5584), (1.669, 0.3499, 0.5126), (1.689, 0.3499, 0.526), (1.726, 0.3499, 0.526), (1.747, 0.3499, 0.5126), (1.747, 0.3499, 0.4874), (1.726, 0.3499, 0.474), (1.682, 0.3446, 0.5531), (1.76, 0.3355, 0.5), (1.628, 0.3446, 0.5173), (1.628, 0.3557, 0.5173), (1.682, 0.3557, 0.5531), (1.708, 0.3355, 0.4648), (1.733, 0.3557, 0.5531), (1.787, 0.3557, 0.5173), (1.787, 0.3557, 0.4827), (1.655, 0.3355, 0.5), (1.733, 0.3557, 0.4469), (1.744, 0.3743, 0.512), (1.725, 0.3743, 0.5243), (1.69, 0.3743, 0.5243), (1.671, 0.3743, 0.512), (1.671, 0.3743, 0.488), (1.69, 0.3743, 0.4757), (1.744, 0.3743, 0.488), (1.669, 0.3499, 0.4874), (1.735, 0.3735, 0.5092), (1.694, 0.3735, 0.5183), (1.733, 0.3446, 0.5531), (1.787, 0.3446, 0.5173), (1.787, 0.3446, 0.4827), (1.733, 0.3446, 0.4469), (1.682, 0.3446, 0.4469), (1.628, 0.3446, 0.4827), (1.586, 0.296, 0.6309), (1.586, 0.3078, 0.3809), (1.586, 0.3354, 0.3978), (1.83, 0.3078, 0.6191), (1.83, 0.3354, 0.6022), (1.83, 0.2188, 0.3374), (1.83, 0.3077, 0.3809), (1.83, 0.3354, 0.3978), (1.586, 0.2188, 0.6626), (1.586, 0.3077, 0.6191), (1.586, 0.3354, 0.6022), (1.594, 0.3513, 0.4464), (1.586, 0.2543, 0.345), (1.586, 0.2681, 0.3584), (1.586, 0.2863, 0.3666), (1.83, 0.2543, 0.655), (1.83, 0.2681, 0.6416), (1.83, 0.2863, 0.6334), (1.83, 0.2543, 0.345), (1.83, 0.2681, 0.3584), (1.83, 0.2863, 0.3666), (1.586, 0.2543, 0.655), (1.586, 0.2681, 0.6416), (1.586, 0.2863, 0.6334), (1.586, 0.2188, 0.3374), (1.689, 0.3499, 0.474), (1.735, 0.3735, 0.4908), (1.725, 0.3743, 0.4757), (1.586, 0.1886, 0.6626), (1.83, 0.1886, 0.6626), (1.83, 0.1886, 0.3374), (1.586, 0.1886, 0.3374), (1.806, 0.3521, 0.5288), (1.806, 0.3521, 0.4712), (1.759, 0.3521, 0.4401), (1.656, 0.3521, 0.4401), (1.61, 0.3521, 0.4712), (1.61, 0.3521, 0.5288), (1.656, 0.3521, 0.5599), (1.759, 0.3521, 0.5599), (1.857, 0.3513, 0.5), (1.558, 0.3513, 0.5), (1.692, 0.3795, 0.4791), (1.676, 0.3795, 0.4896), (1.676, 0.3795, 0.5104), (1.692, 0.3795, 0.5209), (1.723, 0.3795, 0.5209), (1.739, 0.3795, 0.5104), (1.739, 0.3795, 0.4896), (1.723, 0.3795, 0.4791), (1.708, 0.3566, 0.4376), (1.655, 0.3548, 0.4651), (1.789, 0.3568, 0.5178), (1.789, 0.3568, 0.4822), (1.734, 0.3568, 0.4456), (1.681, 0.3568, 0.4456), (1.626, 0.3568, 0.4822), (1.626, 0.3568, 0.5178), (1.681, 0.3568, 0.5544), (1.734, 0.3568, 0.5544), (1.81, 0.3552, 0.5), (1.766, 0.3543, 0.5387), (1.766, 0.3543, 0.4613), (1.708, 0.3552, 0.4316), (1.649, 0.3543, 0.4613), (1.605, 0.3552, 0.5), (1.649, 0.3543, 0.5387), (1.708, 0.3552, 0.5684), (1.614, 0.3455, 0.5), (1.655, 0.3437, 0.5349), (1.787, 0.3516, 0.5173), (1.787, 0.3516, 0.4827), (1.733, 0.3516, 0.4469), (1.682, 0.3516, 0.4469), (1.628, 0.3516, 0.4827), (1.628, 0.3516, 0.5173), (1.682, 0.3516, 0.5531), (1.733, 0.3516, 0.5531), (1.614, 0.3566, 0.5), (1.655, 0.3548, 0.5349), (1.708, 0.3566, 0.5624), (1.76, 0.3548, 0.5349), (1.801, 0.3566, 0.5), (1.76, 0.3548, 0.4651), (1.727, 0.3629, 0.4733), (1.748, 0.3629, 0.487), (1.748, 0.3629, 0.513), (1.727, 0.3629, 0.5267), (1.688, 0.3629, 0.5267), (1.668, 0.3629, 0.513), (1.668, 0.3629, 0.487), (1.688, 0.3629, 0.4733), (1.708, 0.3507, 0.4735), (1.674, 0.349, 0.4778), (1.739, 0.3739, 0.479), (1.708, 0.3747, 0.4755), (1.741, 0.349, 0.4778), (1.676, 0.3739, 0.479), (1.671, 0.3747, 0.5), (1.674, 0.349, 0.5222), (1.676, 0.3739, 0.521), (1.708, 0.3507, 0.5265), (1.708, 0.3747, 0.5245), (1.741, 0.349, 0.5222), (1.739, 0.3739, 0.521), (1.747, 0.3507, 0.5), (1.744, 0.3747, 0.5), (1.727, 0.3649, 0.4936), (1.698, 0.3649, 0.4873), (1.688, 0.3649, 0.5064), (1.688, 0.3649, 0.4936), (1.717, 0.3649, 0.5127), (1.698, 0.3649, 0.5127), (1.717, 0.3649, 0.4873), (1.727, 0.3649, 0.5064), (1.708, 0.3735, 0.5183), (1.732, 0.3735, 0.516), (1.683, 0.3735, 0.516), (1.708, 0.3735, 0.4817), (1.683, 0.3735, 0.484), (1.732, 0.3735, 0.484), (1.68, 0.3735, 0.5), (1.735, 0.3735, 0.5), (1.668, 0.3507, 0.5), (1.667, 0.3394, 0.4911), (1.694, 0.3394, 0.4728), (1.721, 0.3394, 0.4728), (1.748, 0.3394, 0.4911), (1.748, 0.3394, 0.5089), (1.721, 0.3394, 0.5272), (1.667, 0.3394, 0.5089), (1.694, 0.3394, 0.5272), (1.742, 0.3349, 0.5232), (1.781, 0.338, 0.513), (1.781, 0.338, 0.487), (1.727, 0.338, 0.4513), (1.688, 0.338, 0.4513), (1.635, 0.338, 0.487), (1.635, 0.338, 0.513), (1.688, 0.338, 0.5487), (1.727, 0.338, 0.5487), (1.708, 0.3455, 0.5624), (1.742, 0.3349, 0.4768), (1.76, 0.3437, 0.5349), (1.801, 0.3455, 0.5), (1.673, 0.3349, 0.4768), (1.76, 0.3437, 0.4651), (1.708, 0.3455, 0.4376), (1.673, 0.3349, 0.5232), (1.655, 0.3437, 0.4651), (1.586, 0.2989, 0.372), (1.708, 0.3078, 0.3809), (1.464, 0.3078, 0.3809), (1.586, 0.3206, 0.391), (1.708, 0.3354, 0.3978), (1.464, 0.3354, 0.3978), (1.588, 0.3473, 0.4125), (1.83, 0.2989, 0.628), (1.708, 0.3078, 0.6191), (1.951, 0.3078, 0.6191), (1.83, 0.3206, 0.609), (1.708, 0.3354, 0.6022), (1.951, 0.3354, 0.6022), (1.827, 0.3473, 0.5875), (1.83, 0.2989, 0.372), (1.951, 0.3077, 0.3809), (1.83, 0.3206, 0.391), (1.951, 0.3354, 0.3978), (1.827, 0.3473, 0.4125), (1.586, 0.2989, 0.628), (1.464, 0.3077, 0.6191), (1.586, 0.3206, 0.609), (1.464, 0.3354, 0.6022), (1.588, 0.3473, 0.5875), (1.464, 0.3513, 0.4514), (1.708, 0.3513, 0.4277), (1.464, 0.3513, 0.5486), (1.708, 0.3513, 0.5723), (1.951, 0.3513, 0.4514), (1.951, 0.3513, 0.5486), (1.708, 0.2543, 0.345), (1.586, 0.2428, 0.3393), (1.464, 0.2543, 0.345), (1.586, 0.2604, 0.3522), (1.708, 0.2681, 0.3584), (1.464, 0.2681, 0.3584), (1.586, 0.2769, 0.3633), (1.708, 0.2863, 0.3666), (1.464, 0.2863, 0.3666), (1.586, 0.2935, 0.3685), (1.708, 0.2543, 0.655), (1.83, 0.2428, 0.6607), (1.951, 0.2543, 0.655), (1.83, 0.2604, 0.6478), (1.708, 0.2681, 0.6416), (1.951, 0.2681, 0.6416), (1.83, 0.2769, 0.6367), (1.708, 0.2863, 0.6334), (1.951, 0.2863, 0.6334), (1.83, 0.2935, 0.6315), (1.951, 0.2543, 0.345), (1.83, 0.2428, 0.3393), (1.83, 0.2604, 0.3522), (1.951, 0.2681, 0.3584), (1.83, 0.2769, 0.3633), (1.951, 0.2863, 0.3666), (1.83, 0.2935, 0.3685), (1.464, 0.2543, 0.655), (1.586, 0.2428, 0.6607), (1.586, 0.2604, 0.6478), (1.464, 0.2681, 0.6416), (1.586, 0.2769, 0.6367), (1.464, 0.2863, 0.6334), (1.586, 0.2935, 0.6315), (1.464, 0.2188, 0.3374), (1.708, 0.2188, 0.3374), (1.708, 0.296, 0.3691), (1.464, 0.296, 0.3691), (1.464, 0.296, 0.6309), (1.708, 0.296, 0.6309), (1.708, 0.2188, 0.6626), (1.464, 0.2188, 0.6626), (1.951, 0.296, 0.3691), (1.951, 0.2188, 0.3374), (1.951, 0.2188, 0.6626), (1.951, 0.296, 0.6309), (1.708, 0.1886, 0.6626), (1.464, 0.3513, 0.5), (1.951, 0.3513, 0.5), (1.921, 0.1962, 0.6626), (1.494, 0.1962, 0.6626), (1.803, 0.3576, 0.5), (1.708, 0.3576, 0.4361), (1.612, 0.3576, 0.5), (1.708, 0.3576, 0.5639), (1.761, 0.356, 0.4641), (1.654, 0.356, 0.4641), (1.654, 0.356, 0.5359), (1.761, 0.356, 0.5359), (1.494, 0.1962, 0.3374), (1.921, 0.1962, 0.3374), (1.708, 0.1886, 0.3374), (1.774, 0.3526, 0.542), (1.826, 0.3522, 0.5), (1.774, 0.3526, 0.458), (1.708, 0.3522, 0.4277), (1.641, 0.3526, 0.458), (1.589, 0.3522, 0.5), (1.641, 0.3526, 0.542), (1.708, 0.3522, 0.5723), (1.708, 0.3796, 0.4791), (1.68, 0.3794, 0.4818), (1.676, 0.3796, 0.5), (1.68, 0.3794, 0.5182), (1.708, 0.3796, 0.5209), (1.735, 0.3794, 0.5182), (1.739, 0.3796, 0.5), (1.735, 0.3794, 0.4818), (1.655, 0.3507, 0.4651), (1.76, 0.3507, 0.4651), (1.76, 0.3507, 0.5349), (1.655, 0.3507, 0.5349), (1.801, 0.3525, 0.5), (1.708, 0.3525, 0.4376), (1.614, 0.3525, 0.5), (1.708, 0.3525, 0.5624), (1.708, 0.3636, 0.473), (1.673, 0.3621, 0.4771), (1.667, 0.3636, 0.5), (1.673, 0.3621, 0.5229), (1.708, 0.3636, 0.527), (1.742, 0.3621, 0.5229), (1.748, 0.3636, 0.5), (1.742, 0.3621, 0.4771), (1.708, 0.3671, 0.5154), (1.708, 0.3671, 0.4846), (1.689, 0.3671, 0.5126), (1.726, 0.3671, 0.5126), (1.684, 0.3671, 0.5), (1.689, 0.3671, 0.4874), (1.726, 0.3671, 0.4874), (1.731, 0.3671, 0.5), (1.675, 0.3385, 0.5215), (1.668, 0.3425, 0.5), (1.708, 0.3425, 0.5263), (1.74, 0.3385, 0.5215), (1.747, 0.3425, 0.5), (1.74, 0.3385, 0.4785), (1.708, 0.3425, 0.4737), (1.675, 0.3385, 0.4785), (1.66, 0.3372, 0.468), (1.756, 0.3372, 0.468), (1.756, 0.3372, 0.532), (1.66, 0.3372, 0.532), (1.79, 0.3402, 0.5), (1.708, 0.3402, 0.4447), (1.625, 0.3402, 0.5), (1.708, 0.3402, 0.5553), (1.464, 0.3473, 0.4137), (1.464, 0.3206, 0.391), (1.464, 0.2989, 0.372), (1.464, 0.3473, 0.5863), (1.464, 0.2989, 0.628), (1.464, 0.3205, 0.609), (1.951, 0.3473, 0.4137), (1.951, 0.2989, 0.372), (1.951, 0.3205, 0.391), (1.951, 0.3473, 0.5863), (1.951, 0.3206, 0.609), (1.951, 0.2989, 0.628), (1.708, 0.3473, 0.4078), (1.708, 0.3206, 0.391), (1.708, 0.2989, 0.372), (1.708, 0.3473, 0.5922), (1.708, 0.3206, 0.609), (1.708, 0.2989, 0.628), (1.464, 0.2935, 0.3685), (1.464, 0.2428, 0.3393), (1.464, 0.2769, 0.3633), (1.464, 0.2604, 0.3522), (1.464, 0.2428, 0.6607), (1.464, 0.2935, 0.6315), (1.464, 0.2604, 0.6478), (1.464, 0.2769, 0.6367), (1.951, 0.2428, 0.3393), (1.951, 0.2935, 0.3685), (1.951, 0.2604, 0.3522), (1.951, 0.2769, 0.3633), (1.951, 0.2935, 0.6315), (1.951, 0.2428, 0.6607), (1.951, 0.2769, 0.6367), (1.951, 0.2604, 0.6478), (1.708, 0.2935, 0.3685), (1.708, 0.2428, 0.3393), (1.708, 0.2769, 0.3633), (1.708, 0.2604, 0.3522), (1.708, 0.2935, 0.6315), (1.708, 0.2428, 0.6607), (1.708, 0.2769, 0.6367), (1.708, 0.2604, 0.6478)], [], [(0, 225, 367, 232), (0, 232, 302, 91), (0, 91, 301, 90), (0, 90, 300, 97), (0, 97, 285, 235), (0, 235, 361, 225), (1, 279, 382, 263), (1, 263, 389, 273), (1, 273, 369, 221), (1, 221, 362, 279), (2, 281, 386, 248), (2, 248, 394, 277), (2, 277, 283, 86), (2, 86, 286, 281), (3, 98, 284, 233), (3, 233, 358, 230), (3, 230, 370, 234), (3, 234, 306, 95), (3, 95, 305, 94), (3, 94, 304, 98), (4, 97, 300, 89), (4, 89, 299, 96), (4, 96, 306, 234), (4, 234, 370, 220), (4, 220, 364, 236), (4, 236, 285, 97), (5, 273, 389, 246), (5, 246, 373, 274), (5, 274, 357, 207), (5, 207, 369, 273), (6, 108, 293, 113), (6, 113, 290, 135), (6, 135, 321, 131), (6, 131, 315, 108), (7, 188, 339, 205), (7, 205, 350, 196), (7, 196, 354, 197), (7, 197, 349, 189), (7, 189, 342, 186), (7, 186, 341, 188), (8, 107, 289, 112), (8, 112, 293, 108), (8, 108, 315, 130), (8, 130, 320, 107), (9, 276, 393, 256), (9, 256, 385, 282), (9, 282, 366, 214), (9, 214, 372, 276), (10, 167, 336, 176), (10, 176, 308, 100), (10, 100, 309, 178), (10, 178, 335, 167), (11, 165, 332, 175), (11, 175, 307, 99), (11, 99, 308, 176), (11, 176, 336, 165), (12, 172, 311, 103), (12, 103, 312, 173), (12, 173, 334, 168), (12, 168, 331, 172), (13, 171, 338, 164), (13, 164, 337, 170), (13, 170, 332, 165), (13, 165, 336, 167), (13, 167, 335, 166), (13, 166, 333, 169), (13, 169, 331, 168), (13, 168, 334, 171), (14, 166, 335, 178), (14, 178, 309, 101), (14, 101, 310, 174), (14, 174, 333, 166), (15, 170, 337, 177), (15, 177, 314, 106), (15, 106, 307, 175), (15, 175, 332, 170), (16, 117, 288, 109), (16, 109, 295, 118), (16, 118, 299, 89), (16, 89, 300, 117), (17, 119, 292, 110), (17, 110, 288, 117), (17, 117, 300, 90), (17, 90, 301, 119), (18, 120, 289, 111), (18, 111, 292, 119), (18, 119, 301, 91), (18, 91, 302, 120), (19, 121, 293, 112), (19, 112, 289, 120), (19, 120, 302, 92), (19, 92, 303, 121), (20, 122, 290, 113), (20, 113, 293, 121), (20, 121, 303, 93), (20, 93, 304, 122), (21, 123, 294, 114), (21, 114, 290, 122), (21, 122, 304, 94), (21, 94, 305, 123), (22, 124, 291, 115), (22, 115, 294, 123), (22, 123, 305, 95), (22, 95, 306, 124), (23, 118, 295, 116), (23, 116, 291, 124), (23, 124, 306, 96), (23, 96, 299, 118), (24, 146, 325, 180), (24, 180, 340, 187), (24, 187, 339, 156), (24, 156, 326, 146), (25, 156, 339, 188), (25, 188, 341, 158), (25, 158, 327, 145), (25, 145, 326, 156), (26, 158, 341, 186), (26, 186, 342, 160), (26, 160, 328, 144), (26, 144, 327, 158), (27, 160, 342, 185), (27, 185, 343, 162), (27, 162, 329, 143), (27, 143, 328, 160), (28, 162, 343, 184), (28, 184, 344, 153), (28, 153, 330, 142), (28, 142, 329, 162), (29, 153, 344, 183), (29, 183, 345, 149), (29, 149, 323, 141), (29, 141, 330, 153), (30, 126, 318, 133), (30, 133, 322, 198), (30, 198, 354, 196), (30, 196, 350, 126), (31, 184, 343, 185), (31, 185, 342, 189), (31, 189, 349, 190), (31, 190, 351, 191), (31, 191, 348, 199), (31, 199, 344, 184), (32, 125, 321, 132), (32, 132, 318, 126), (32, 126, 350, 195), (32, 195, 353, 125), (33, 135, 290, 114), (33, 114, 294, 136), (33, 136, 318, 132), (33, 132, 321, 135), (34, 136, 294, 115), (34, 115, 291, 137), (34, 137, 322, 133), (34, 133, 318, 136), (35, 183, 344, 199), (35, 199, 348, 192), (35, 192, 352, 193), (35, 193, 347, 202), (35, 202, 346, 182), (35, 182, 345, 183), (36, 137, 291, 116), (36, 116, 295, 138), (36, 138, 317, 134), (36, 134, 322, 137), (37, 138, 295, 109), (37, 109, 288, 139), (37, 139, 319, 127), (37, 127, 317, 138), (38, 139, 288, 110), (38, 110, 292, 140), (38, 140, 316, 128), (38, 128, 319, 139), (39, 181, 346, 202), (39, 202, 347, 194), (39, 194, 353, 195), (39, 195, 350, 205), (39, 205, 339, 187), (39, 187, 340, 181), (40, 140, 292, 111), (40, 111, 289, 107), (40, 107, 320, 129), (40, 129, 316, 140), (41, 161, 328, 143), (41, 143, 329, 163), (41, 163, 313, 104), (41, 104, 312, 161), (42, 159, 327, 144), (42, 144, 328, 161), (42, 161, 312, 103), (42, 103, 311, 159), (43, 157, 326, 145), (43, 145, 327, 159), (43, 159, 311, 102), (43, 102, 310, 157), (44, 155, 325, 146), (44, 146, 326, 157), (44, 157, 310, 101), (44, 101, 309, 155), (45, 154, 324, 147), (45, 147, 325, 155), (45, 155, 309, 100), (45, 100, 308, 154), (46, 152, 323, 148), (46, 148, 324, 154), (46, 154, 308, 99), (46, 99, 307, 152), (47, 163, 329, 142), (47, 142, 330, 151), (47, 151, 314, 105), (47, 105, 313, 163), (48, 150, 346, 181), (48, 181, 340, 180), (48, 180, 325, 147), (48, 147, 324, 150), (49, 171, 334, 173), (49, 173, 312, 104), (49, 104, 313, 179), (49, 179, 338, 171), (50, 169, 333, 174), (50, 174, 310, 102), (50, 102, 311, 172), (50, 172, 331, 169), (51, 198, 322, 134), (51, 134, 317, 200), (51, 200, 349, 197), (51, 197, 354, 198), (52, 200, 317, 127), (52, 127, 319, 201), (52, 201, 351, 190), (52, 190, 349, 200), (53, 201, 319, 128), (53, 128, 316, 203), (53, 203, 348, 191), (53, 191, 351, 201), (54, 203, 316, 129), (54, 129, 320, 204), (54, 204, 352, 192), (54, 192, 348, 203), (55, 204, 320, 130), (55, 130, 315, 206), (55, 206, 347, 193), (55, 193, 352, 204), (56, 206, 315, 131), (56, 131, 321, 125), (56, 125, 353, 194), (56, 194, 347, 206), (57, 275, 378, 270), (57, 270, 393, 276), (57, 276, 372, 226), (57, 226, 359, 275), (58, 208, 369, 207), (58, 207, 357, 209), (58, 209, 356, 210), (58, 210, 368, 208), (59, 211, 368, 210), (59, 210, 356, 212), (59, 212, 355, 213), (59, 213, 367, 211), (60, 215, 372, 214), (60, 214, 366, 216), (60, 216, 365, 217), (60, 217, 371, 215), (61, 218, 371, 217), (61, 217, 365, 219), (61, 219, 364, 220), (61, 220, 370, 218), (62, 272, 390, 258), (62, 258, 381, 280), (62, 280, 297, 87), (62, 87, 298, 272), (63, 222, 362, 221), (63, 221, 369, 208), (63, 208, 368, 223), (63, 223, 363, 222), (64, 224, 363, 223), (64, 223, 368, 211), (64, 211, 367, 225), (64, 225, 361, 224), (65, 277, 394, 265), (65, 265, 377, 278), (65, 278, 287, 85), (65, 85, 283, 277), (66, 227, 359, 226), (66, 226, 372, 215), (66, 215, 371, 228), (66, 228, 360, 227), (67, 229, 360, 228), (67, 228, 371, 218), (67, 218, 370, 230), (67, 230, 358, 229), (68, 213, 355, 231), (68, 231, 284, 98), (68, 98, 304, 93), (68, 93, 303, 92), (68, 92, 302, 232), (68, 232, 367, 213), (69, 237, 390, 238), (69, 238, 374, 239), (69, 239, 376, 240), (69, 240, 392, 237), (70, 241, 392, 240), (70, 240, 376, 242), (70, 242, 375, 243), (70, 243, 391, 241), (71, 244, 391, 243), (71, 243, 375, 245), (71, 245, 373, 246), (71, 246, 389, 244), (72, 247, 394, 248), (72, 248, 386, 249), (72, 249, 388, 250), (72, 250, 396, 247), (73, 251, 396, 250), (73, 250, 388, 252), (73, 252, 387, 253), (73, 253, 395, 251), (74, 254, 395, 253), (74, 253, 387, 255), (74, 255, 385, 256), (74, 256, 393, 254), (75, 257, 381, 258), (75, 258, 390, 237), (75, 237, 392, 259), (75, 259, 383, 257), (76, 260, 383, 259), (76, 259, 392, 241), (76, 241, 391, 261), (76, 261, 384, 260), (77, 262, 384, 261), (77, 261, 391, 244), (77, 244, 389, 263), (77, 263, 382, 262), (78, 264, 377, 265), (78, 265, 394, 247), (78, 247, 396, 266), (78, 266, 379, 264), (79, 267, 379, 266), (79, 266, 396, 251), (79, 251, 395, 268), (79, 268, 380, 267), (80, 269, 380, 268), (80, 268, 395, 254), (80, 254, 393, 270), (80, 270, 378, 269), (81, 271, 374, 238), (81, 238, 390, 272), (81, 272, 298, 88), (81, 88, 296, 271), (82, 149, 345, 182), (82, 182, 346, 150), (82, 150, 324, 148), (82, 148, 323, 149), (83, 164, 338, 179), (83, 179, 313, 105), (83, 105, 314, 177), (83, 177, 337, 164), (84, 151, 330, 141), (84, 141, 323, 152), (84, 152, 307, 106), (84, 106, 314, 151), (397, 622, 764, 629), (397, 629, 699, 488), (397, 488, 698, 487), (397, 487, 697, 494), (397, 494, 682, 632), (397, 632, 758, 622), (398, 676, 779, 660), (398, 660, 786, 670), (398, 670, 766, 618), (398, 618, 759, 676), (399, 678, 783, 645), (399, 645, 791, 674), (399, 674, 680, 483), (399, 483, 683, 678), (400, 495, 681, 630), (400, 630, 755, 627), (400, 627, 767, 631), (400, 631, 703, 492), (400, 492, 702, 491), (400, 491, 701, 495), (401, 494, 697, 486), (401, 486, 696, 493), (401, 493, 703, 631), (401, 631, 767, 617), (401, 617, 761, 633), (401, 633, 682, 494), (402, 670, 786, 643), (402, 643, 770, 671), (402, 671, 754, 604), (402, 604, 766, 670), (403, 505, 690, 510), (403, 510, 687, 532), (403, 532, 718, 528), (403, 528, 712, 505), (404, 585, 736, 602), (404, 602, 747, 593), (404, 593, 751, 594), (404, 594, 746, 586), (404, 586, 739, 583), (404, 583, 738, 585), (405, 504, 686, 509), (405, 509, 690, 505), (405, 505, 712, 527), (405, 527, 717, 504), (406, 673, 790, 653), (406, 653, 782, 679), (406, 679, 763, 611), (406, 611, 769, 673), (407, 564, 733, 573), (407, 573, 705, 497), (407, 497, 706, 575), (407, 575, 732, 564), (408, 562, 729, 572), (408, 572, 704, 496), (408, 496, 705, 573), (408, 573, 733, 562), (409, 569, 708, 500), (409, 500, 709, 570), (409, 570, 731, 565), (409, 565, 728, 569), (410, 568, 735, 561), (410, 561, 734, 567), (410, 567, 729, 562), (410, 562, 733, 564), (410, 564, 732, 563), (410, 563, 730, 566), (410, 566, 728, 565), (410, 565, 731, 568), (411, 563, 732, 575), (411, 575, 706, 498), (411, 498, 707, 571), (411, 571, 730, 563), (412, 567, 734, 574), (412, 574, 711, 503), (412, 503, 704, 572), (412, 572, 729, 567), (413, 514, 685, 506), (413, 506, 692, 515), (413, 515, 696, 486), (413, 486, 697, 514), (414, 516, 689, 507), (414, 507, 685, 514), (414, 514, 697, 487), (414, 487, 698, 516), (415, 517, 686, 508), (415, 508, 689, 516), (415, 516, 698, 488), (415, 488, 699, 517), (416, 518, 690, 509), (416, 509, 686, 517), (416, 517, 699, 489), (416, 489, 700, 518), (417, 519, 687, 510), (417, 510, 690, 518), (417, 518, 700, 490), (417, 490, 701, 519), (418, 520, 691, 511), (418, 511, 687, 519), (418, 519, 701, 491), (418, 491, 702, 520), (419, 521, 688, 512), (419, 512, 691, 520), (419, 520, 702, 492), (419, 492, 703, 521), (420, 515, 692, 513), (420, 513, 688, 521), (420, 521, 703, 493), (420, 493, 696, 515), (421, 543, 722, 577), (421, 577, 737, 584), (421, 584, 736, 553), (421, 553, 723, 543), (422, 553, 736, 585), (422, 585, 738, 555), (422, 555, 724, 542), (422, 542, 723, 553), (423, 555, 738, 583), (423, 583, 739, 557), (423, 557, 725, 541), (423, 541, 724, 555), (424, 557, 739, 582), (424, 582, 740, 559), (424, 559, 726, 540), (424, 540, 725, 557), (425, 559, 740, 581), (425, 581, 741, 550), (425, 550, 727, 539), (425, 539, 726, 559), (426, 550, 741, 580), (426, 580, 742, 546), (426, 546, 720, 538), (426, 538, 727, 550), (427, 523, 715, 530), (427, 530, 719, 595), (427, 595, 751, 593), (427, 593, 747, 523), (428, 581, 740, 582), (428, 582, 739, 586), (428, 586, 746, 587), (428, 587, 748, 588), (428, 588, 745, 596), (428, 596, 741, 581), (429, 522, 718, 529), (429, 529, 715, 523), (429, 523, 747, 592), (429, 592, 750, 522), (430, 532, 687, 511), (430, 511, 691, 533), (430, 533, 715, 529), (430, 529, 718, 532), (431, 533, 691, 512), (431, 512, 688, 534), (431, 534, 719, 530), (431, 530, 715, 533), (432, 580, 741, 596), (432, 596, 745, 589), (432, 589, 749, 590), (432, 590, 744, 599), (432, 599, 743, 579), (432, 579, 742, 580), (433, 534, 688, 513), (433, 513, 692, 535), (433, 535, 714, 531), (433, 531, 719, 534), (434, 535, 692, 506), (434, 506, 685, 536), (434, 536, 716, 524), (434, 524, 714, 535), (435, 536, 685, 507), (435, 507, 689, 537), (435, 537, 713, 525), (435, 525, 716, 536), (436, 578, 743, 599), (436, 599, 744, 591), (436, 591, 750, 592), (436, 592, 747, 602), (436, 602, 736, 584), (436, 584, 737, 578), (437, 537, 689, 508), (437, 508, 686, 504), (437, 504, 717, 526), (437, 526, 713, 537), (438, 558, 725, 540), (438, 540, 726, 560), (438, 560, 710, 501), (438, 501, 709, 558), (439, 556, 724, 541), (439, 541, 725, 558), (439, 558, 709, 500), (439, 500, 708, 556), (440, 554, 723, 542), (440, 542, 724, 556), (440, 556, 708, 499), (440, 499, 707, 554), (441, 552, 722, 543), (441, 543, 723, 554), (441, 554, 707, 498), (441, 498, 706, 552), (442, 551, 721, 544), (442, 544, 722, 552), (442, 552, 706, 497), (442, 497, 705, 551), (443, 549, 720, 545), (443, 545, 721, 551), (443, 551, 705, 496), (443, 496, 704, 549), (444, 560, 726, 539), (444, 539, 727, 548), (444, 548, 711, 502), (444, 502, 710, 560), (445, 547, 743, 578), (445, 578, 737, 577), (445, 577, 722, 544), (445, 544, 721, 547), (446, 568, 731, 570), (446, 570, 709, 501), (446, 501, 710, 576), (446, 576, 735, 568), (447, 566, 730, 571), (447, 571, 707, 499), (447, 499, 708, 569), (447, 569, 728, 566), (448, 595, 719, 531), (448, 531, 714, 597), (448, 597, 746, 594), (448, 594, 751, 595), (449, 597, 714, 524), (449, 524, 716, 598), (449, 598, 748, 587), (449, 587, 746, 597), (450, 598, 716, 525), (450, 525, 713, 600), (450, 600, 745, 588), (450, 588, 748, 598), (451, 600, 713, 526), (451, 526, 717, 601), (451, 601, 749, 589), (451, 589, 745, 600), (452, 601, 717, 527), (452, 527, 712, 603), (452, 603, 744, 590), (452, 590, 749, 601), (453, 603, 712, 528), (453, 528, 718, 522), (453, 522, 750, 591), (453, 591, 744, 603), (454, 672, 775, 667), (454, 667, 790, 673), (454, 673, 769, 623), (454, 623, 756, 672), (455, 605, 766, 604), (455, 604, 754, 606), (455, 606, 753, 607), (455, 607, 765, 605), (456, 608, 765, 607), (456, 607, 753, 609), (456, 609, 752, 610), (456, 610, 764, 608), (457, 612, 769, 611), (457, 611, 763, 613), (457, 613, 762, 614), (457, 614, 768, 612), (458, 615, 768, 614), (458, 614, 762, 616), (458, 616, 761, 617), (458, 617, 767, 615), (459, 669, 787, 655), (459, 655, 778, 677), (459, 677, 694, 484), (459, 484, 695, 669), (460, 619, 759, 618), (460, 618, 766, 605), (460, 605, 765, 620), (460, 620, 760, 619), (461, 621, 760, 620), (461, 620, 765, 608), (461, 608, 764, 622), (461, 622, 758, 621), (462, 674, 791, 662), (462, 662, 774, 675), (462, 675, 684, 482), (462, 482, 680, 674), (463, 624, 756, 623), (463, 623, 769, 612), (463, 612, 768, 625), (463, 625, 757, 624), (464, 626, 757, 625), (464, 625, 768, 615), (464, 615, 767, 627), (464, 627, 755, 626), (465, 610, 752, 628), (465, 628, 681, 495), (465, 495, 701, 490), (465, 490, 700, 489), (465, 489, 699, 629), (465, 629, 764, 610), (466, 634, 787, 635), (466, 635, 771, 636), (466, 636, 773, 637), (466, 637, 789, 634), (467, 638, 789, 637), (467, 637, 773, 639), (467, 639, 772, 640), (467, 640, 788, 638), (468, 641, 788, 640), (468, 640, 772, 642), (468, 642, 770, 643), (468, 643, 786, 641), (469, 644, 791, 645), (469, 645, 783, 646), (469, 646, 785, 647), (469, 647, 793, 644), (470, 648, 793, 647), (470, 647, 785, 649), (470, 649, 784, 650), (470, 650, 792, 648), (471, 651, 792, 650), (471, 650, 784, 652), (471, 652, 782, 653), (471, 653, 790, 651), (472, 654, 778, 655), (472, 655, 787, 634), (472, 634, 789, 656), (472, 656, 780, 654), (473, 657, 780, 656), (473, 656, 789, 638), (473, 638, 788, 658), (473, 658, 781, 657), (474, 659, 781, 658), (474, 658, 788, 641), (474, 641, 786, 660), (474, 660, 779, 659), (475, 661, 774, 662), (475, 662, 791, 644), (475, 644, 793, 663), (475, 663, 776, 661), (476, 664, 776, 663), (476, 663, 793, 648), (476, 648, 792, 665), (476, 665, 777, 664), (477, 666, 777, 665), (477, 665, 792, 651), (477, 651, 790, 667), (477, 667, 775, 666), (478, 668, 771, 635), (478, 635, 787, 669), (478, 669, 695, 485), (478, 485, 693, 668), (479, 546, 742, 579), (479, 579, 743, 547), (479, 547, 721, 545), (479, 545, 720, 546), (480, 561, 735, 576), (480, 576, 710, 502), (480, 502, 711, 574), (480, 574, 734, 561), (481, 548, 727, 538), (481, 538, 720, 549), (481, 549, 704, 503), (481, 503, 711, 548), (794, 1019, 1161, 1026), (794, 1026, 1096, 885), (794, 885, 1095, 884), (794, 884, 1094, 891), (794, 891, 1079, 1029), (794, 1029, 1155, 1019), (795, 1073, 1176, 1057), (795, 1057, 1183, 1067), (795, 1067, 1163, 1015), (795, 1015, 1156, 1073), (796, 1075, 1180, 1042), (796, 1042, 1188, 1071), (796, 1071, 1077, 880), (796, 880, 1080, 1075), (797, 892, 1078, 1027), (797, 1027, 1152, 1024), (797, 1024, 1164, 1028), (797, 1028, 1100, 889), (797, 889, 1099, 888), (797, 888, 1098, 892), (798, 891, 1094, 883), (798, 883, 1093, 890), (798, 890, 1100, 1028), (798, 1028, 1164, 1014), (798, 1014, 1158, 1030), (798, 1030, 1079, 891), (799, 1067, 1183, 1040), (799, 1040, 1167, 1068), (799, 1068, 1151, 1001), (799, 1001, 1163, 1067), (800, 902, 1087, 907), (800, 907, 1084, 929), (800, 929, 1115, 925), (800, 925, 1109, 902), (801, 982, 1133, 999), (801, 999, 1144, 990), (801, 990, 1148, 991), (801, 991, 1143, 983), (801, 983, 1136, 980), (801, 980, 1135, 982), (802, 901, 1083, 906), (802, 906, 1087, 902), (802, 902, 1109, 924), (802, 924, 1114, 901), (803, 1070, 1187, 1050), (803, 1050, 1179, 1076), (803, 1076, 1160, 1008), (803, 1008, 1166, 1070), (804, 961, 1130, 970), (804, 970, 1102, 894), (804, 894, 1103, 972), (804, 972, 1129, 961), (805, 959, 1126, 969), (805, 969, 1101, 893), (805, 893, 1102, 970), (805, 970, 1130, 959), (806, 966, 1105, 897), (806, 897, 1106, 967), (806, 967, 1128, 962), (806, 962, 1125, 966), (807, 965, 1132, 958), (807, 958, 1131, 964), (807, 964, 1126, 959), (807, 959, 1130, 961), (807, 961, 1129, 960), (807, 960, 1127, 963), (807, 963, 1125, 962), (807, 962, 1128, 965), (808, 960, 1129, 972), (808, 972, 1103, 895), (808, 895, 1104, 968), (808, 968, 1127, 960), (809, 964, 1131, 971), (809, 971, 1108, 900), (809, 900, 1101, 969), (809, 969, 1126, 964), (810, 911, 1082, 903), (810, 903, 1089, 912), (810, 912, 1093, 883), (810, 883, 1094, 911), (811, 913, 1086, 904), (811, 904, 1082, 911), (811, 911, 1094, 884), (811, 884, 1095, 913), (812, 914, 1083, 905), (812, 905, 1086, 913), (812, 913, 1095, 885), (812, 885, 1096, 914), (813, 915, 1087, 906), (813, 906, 1083, 914), (813, 914, 1096, 886), (813, 886, 1097, 915), (814, 916, 1084, 907), (814, 907, 1087, 915), (814, 915, 1097, 887), (814, 887, 1098, 916), (815, 917, 1088, 908), (815, 908, 1084, 916), (815, 916, 1098, 888), (815, 888, 1099, 917), (816, 918, 1085, 909), (816, 909, 1088, 917), (816, 917, 1099, 889), (816, 889, 1100, 918), (817, 912, 1089, 910), (817, 910, 1085, 918), (817, 918, 1100, 890), (817, 890, 1093, 912), (818, 940, 1119, 974), (818, 974, 1134, 981), (818, 981, 1133, 950), (818, 950, 1120, 940), (819, 950, 1133, 982), (819, 982, 1135, 952), (819, 952, 1121, 939), (819, 939, 1120, 950), (820, 952, 1135, 980), (820, 980, 1136, 954), (820, 954, 1122, 938), (820, 938, 1121, 952), (821, 954, 1136, 979), (821, 979, 1137, 956), (821, 956, 1123, 937), (821, 937, 1122, 954), (822, 956, 1137, 978), (822, 978, 1138, 947), (822, 947, 1124, 936), (822, 936, 1123, 956), (823, 947, 1138, 977), (823, 977, 1139, 943), (823, 943, 1117, 935), (823, 935, 1124, 947), (824, 920, 1112, 927), (824, 927, 1116, 992), (824, 992, 1148, 990), (824, 990, 1144, 920), (825, 978, 1137, 979), (825, 979, 1136, 983), (825, 983, 1143, 984), (825, 984, 1145, 985), (825, 985, 1142, 993), (825, 993, 1138, 978), (826, 919, 1115, 926), (826, 926, 1112, 920), (826, 920, 1144, 989), (826, 989, 1147, 919), (827, 929, 1084, 908), (827, 908, 1088, 930), (827, 930, 1112, 926), (827, 926, 1115, 929), (828, 930, 1088, 909), (828, 909, 1085, 931), (828, 931, 1116, 927), (828, 927, 1112, 930), (829, 977, 1138, 993), (829, 993, 1142, 986), (829, 986, 1146, 987), (829, 987, 1141, 996), (829, 996, 1140, 976), (829, 976, 1139, 977), (830, 931, 1085, 910), (830, 910, 1089, 932), (830, 932, 1111, 928), (830, 928, 1116, 931), (831, 932, 1089, 903), (831, 903, 1082, 933), (831, 933, 1113, 921), (831, 921, 1111, 932), (832, 933, 1082, 904), (832, 904, 1086, 934), (832, 934, 1110, 922), (832, 922, 1113, 933), (833, 975, 1140, 996), (833, 996, 1141, 988), (833, 988, 1147, 989), (833, 989, 1144, 999), (833, 999, 1133, 981), (833, 981, 1134, 975), (834, 934, 1086, 905), (834, 905, 1083, 901), (834, 901, 1114, 923), (834, 923, 1110, 934), (835, 955, 1122, 937), (835, 937, 1123, 957), (835, 957, 1107, 898), (835, 898, 1106, 955), (836, 953, 1121, 938), (836, 938, 1122, 955), (836, 955, 1106, 897), (836, 897, 1105, 953), (837, 951, 1120, 939), (837, 939, 1121, 953), (837, 953, 1105, 896), (837, 896, 1104, 951), (838, 949, 1119, 940), (838, 940, 1120, 951), (838, 951, 1104, 895), (838, 895, 1103, 949), (839, 948, 1118, 941), (839, 941, 1119, 949), (839, 949, 1103, 894), (839, 894, 1102, 948), (840, 946, 1117, 942), (840, 942, 1118, 948), (840, 948, 1102, 893), (840, 893, 1101, 946), (841, 957, 1123, 936), (841, 936, 1124, 945), (841, 945, 1108, 899), (841, 899, 1107, 957), (842, 944, 1140, 975), (842, 975, 1134, 974), (842, 974, 1119, 941), (842, 941, 1118, 944), (843, 965, 1128, 967), (843, 967, 1106, 898), (843, 898, 1107, 973), (843, 973, 1132, 965), (844, 963, 1127, 968), (844, 968, 1104, 896), (844, 896, 1105, 966), (844, 966, 1125, 963), (845, 992, 1116, 928), (845, 928, 1111, 994), (845, 994, 1143, 991), (845, 991, 1148, 992), (846, 994, 1111, 921), (846, 921, 1113, 995), (846, 995, 1145, 984), (846, 984, 1143, 994), (847, 995, 1113, 922), (847, 922, 1110, 997), (847, 997, 1142, 985), (847, 985, 1145, 995), (848, 997, 1110, 923), (848, 923, 1114, 998), (848, 998, 1146, 986), (848, 986, 1142, 997), (849, 998, 1114, 924), (849, 924, 1109, 1000), (849, 1000, 1141, 987), (849, 987, 1146, 998), (850, 1000, 1109, 925), (850, 925, 1115, 919), (850, 919, 1147, 988), (850, 988, 1141, 1000), (851, 1069, 1172, 1064), (851, 1064, 1187, 1070), (851, 1070, 1166, 1020), (851, 1020, 1153, 1069), (852, 1002, 1163, 1001), (852, 1001, 1151, 1003), (852, 1003, 1150, 1004), (852, 1004, 1162, 1002), (853, 1005, 1162, 1004), (853, 1004, 1150, 1006), (853, 1006, 1149, 1007), (853, 1007, 1161, 1005), (854, 1009, 1166, 1008), (854, 1008, 1160, 1010), (854, 1010, 1159, 1011), (854, 1011, 1165, 1009), (855, 1012, 1165, 1011), (855, 1011, 1159, 1013), (855, 1013, 1158, 1014), (855, 1014, 1164, 1012), (856, 1066, 1184, 1052), (856, 1052, 1175, 1074), (856, 1074, 1091, 881), (856, 881, 1092, 1066), (857, 1016, 1156, 1015), (857, 1015, 1163, 1002), (857, 1002, 1162, 1017), (857, 1017, 1157, 1016), (858, 1018, 1157, 1017), (858, 1017, 1162, 1005), (858, 1005, 1161, 1019), (858, 1019, 1155, 1018), (859, 1071, 1188, 1059), (859, 1059, 1171, 1072), (859, 1072, 1081, 879), (859, 879, 1077, 1071), (860, 1021, 1153, 1020), (860, 1020, 1166, 1009), (860, 1009, 1165, 1022), (860, 1022, 1154, 1021), (861, 1023, 1154, 1022), (861, 1022, 1165, 1012), (861, 1012, 1164, 1024), (861, 1024, 1152, 1023), (862, 1007, 1149, 1025), (862, 1025, 1078, 892), (862, 892, 1098, 887), (862, 887, 1097, 886), (862, 886, 1096, 1026), (862, 1026, 1161, 1007), (863, 1031, 1184, 1032), (863, 1032, 1168, 1033), (863, 1033, 1170, 1034), (863, 1034, 1186, 1031), (864, 1035, 1186, 1034), (864, 1034, 1170, 1036), (864, 1036, 1169, 1037), (864, 1037, 1185, 1035), (865, 1038, 1185, 1037), (865, 1037, 1169, 1039), (865, 1039, 1167, 1040), (865, 1040, 1183, 1038), (866, 1041, 1188, 1042), (866, 1042, 1180, 1043), (866, 1043, 1182, 1044), (866, 1044, 1190, 1041), (867, 1045, 1190, 1044), (867, 1044, 1182, 1046), (867, 1046, 1181, 1047), (867, 1047, 1189, 1045), (868, 1048, 1189, 1047), (868, 1047, 1181, 1049), (868, 1049, 1179, 1050), (868, 1050, 1187, 1048), (869, 1051, 1175, 1052), (869, 1052, 1184, 1031), (869, 1031, 1186, 1053), (869, 1053, 1177, 1051), (870, 1054, 1177, 1053), (870, 1053, 1186, 1035), (870, 1035, 1185, 1055), (870, 1055, 1178, 1054), (871, 1056, 1178, 1055), (871, 1055, 1185, 1038), (871, 1038, 1183, 1057), (871, 1057, 1176, 1056), (872, 1058, 1171, 1059), (872, 1059, 1188, 1041), (872, 1041, 1190, 1060), (872, 1060, 1173, 1058), (873, 1061, 1173, 1060), (873, 1060, 1190, 1045), (873, 1045, 1189, 1062), (873, 1062, 1174, 1061), (874, 1063, 1174, 1062), (874, 1062, 1189, 1048), (874, 1048, 1187, 1064), (874, 1064, 1172, 1063), (875, 1065, 1168, 1032), (875, 1032, 1184, 1066), (875, 1066, 1092, 882), (875, 882, 1090, 1065), (876, 943, 1139, 976), (876, 976, 1140, 944), (876, 944, 1118, 942), (876, 942, 1117, 943), (877, 958, 1132, 973), (877, 973, 1107, 899), (877, 899, 1108, 971), (877, 971, 1131, 958), (878, 945, 1124, 935), (878, 935, 1117, 946), (878, 946, 1101, 900), (878, 900, 1108, 945), (1191, 1416, 1558, 1423), (1191, 1423, 1493, 1282), (1191, 1282, 1492, 1281), (1191, 1281, 1491, 1288), (1191, 1288, 1476, 1426), (1191, 1426, 1552, 1416), (1192, 1470, 1573, 1454), (1192, 1454, 1580, 1464), (1192, 1464, 1560, 1412), (1192, 1412, 1553, 1470), (1193, 1472, 1577, 1439), (1193, 1439, 1585, 1468), (1193, 1468, 1474, 1277), (1193, 1277, 1477, 1472), (1194, 1289, 1475, 1424), (1194, 1424, 1549, 1421), (1194, 1421, 1561, 1425), (1194, 1425, 1497, 1286), (1194, 1286, 1496, 1285), (1194, 1285, 1495, 1289), (1195, 1288, 1491, 1280), (1195, 1280, 1490, 1287), (1195, 1287, 1497, 1425), (1195, 1425, 1561, 1411), (1195, 1411, 1555, 1427), (1195, 1427, 1476, 1288), (1196, 1464, 1580, 1437), (1196, 1437, 1564, 1465), (1196, 1465, 1548, 1398), (1196, 1398, 1560, 1464), (1197, 1299, 1484, 1304), (1197, 1304, 1481, 1326), (1197, 1326, 1512, 1322), (1197, 1322, 1506, 1299), (1198, 1379, 1530, 1396), (1198, 1396, 1541, 1387), (1198, 1387, 1545, 1388), (1198, 1388, 1540, 1380), (1198, 1380, 1533, 1377), (1198, 1377, 1532, 1379), (1199, 1298, 1480, 1303), (1199, 1303, 1484, 1299), (1199, 1299, 1506, 1321), (1199, 1321, 1511, 1298), (1200, 1467, 1584, 1447), (1200, 1447, 1576, 1473), (1200, 1473, 1557, 1405), (1200, 1405, 1563, 1467), (1201, 1358, 1527, 1367), (1201, 1367, 1499, 1291), (1201, 1291, 1500, 1369), (1201, 1369, 1526, 1358), (1202, 1356, 1523, 1366), (1202, 1366, 1498, 1290), (1202, 1290, 1499, 1367), (1202, 1367, 1527, 1356), (1203, 1363, 1502, 1294), (1203, 1294, 1503, 1364), (1203, 1364, 1525, 1359), (1203, 1359, 1522, 1363), (1204, 1362, 1529, 1355), (1204, 1355, 1528, 1361), (1204, 1361, 1523, 1356), (1204, 1356, 1527, 1358), (1204, 1358, 1526, 1357), (1204, 1357, 1524, 1360), (1204, 1360, 1522, 1359), (1204, 1359, 1525, 1362), (1205, 1357, 1526, 1369), (1205, 1369, 1500, 1292), (1205, 1292, 1501, 1365), (1205, 1365, 1524, 1357), (1206, 1361, 1528, 1368), (1206, 1368, 1505, 1297), (1206, 1297, 1498, 1366), (1206, 1366, 1523, 1361), (1207, 1308, 1479, 1300), (1207, 1300, 1486, 1309), (1207, 1309, 1490, 1280), (1207, 1280, 1491, 1308), (1208, 1310, 1483, 1301), (1208, 1301, 1479, 1308), (1208, 1308, 1491, 1281), (1208, 1281, 1492, 1310), (1209, 1311, 1480, 1302), (1209, 1302, 1483, 1310), (1209, 1310, 1492, 1282), (1209, 1282, 1493, 1311), (1210, 1312, 1484, 1303), (1210, 1303, 1480, 1311), (1210, 1311, 1493, 1283), (1210, 1283, 1494, 1312), (1211, 1313, 1481, 1304), (1211, 1304, 1484, 1312), (1211, 1312, 1494, 1284), (1211, 1284, 1495, 1313), (1212, 1314, 1485, 1305), (1212, 1305, 1481, 1313), (1212, 1313, 1495, 1285), (1212, 1285, 1496, 1314), (1213, 1315, 1482, 1306), (1213, 1306, 1485, 1314), (1213, 1314, 1496, 1286), (1213, 1286, 1497, 1315), (1214, 1309, 1486, 1307), (1214, 1307, 1482, 1315), (1214, 1315, 1497, 1287), (1214, 1287, 1490, 1309), (1215, 1337, 1516, 1371), (1215, 1371, 1531, 1378), (1215, 1378, 1530, 1347), (1215, 1347, 1517, 1337), (1216, 1347, 1530, 1379), (1216, 1379, 1532, 1349), (1216, 1349, 1518, 1336), (1216, 1336, 1517, 1347), (1217, 1349, 1532, 1377), (1217, 1377, 1533, 1351), (1217, 1351, 1519, 1335), (1217, 1335, 1518, 1349), (1218, 1351, 1533, 1376), (1218, 1376, 1534, 1353), (1218, 1353, 1520, 1334), (1218, 1334, 1519, 1351), (1219, 1353, 1534, 1375), (1219, 1375, 1535, 1344), (1219, 1344, 1521, 1333), (1219, 1333, 1520, 1353), (1220, 1344, 1535, 1374), (1220, 1374, 1536, 1340), (1220, 1340, 1514, 1332), (1220, 1332, 1521, 1344), (1221, 1317, 1509, 1324), (1221, 1324, 1513, 1389), (1221, 1389, 1545, 1387), (1221, 1387, 1541, 1317), (1222, 1375, 1534, 1376), (1222, 1376, 1533, 1380), (1222, 1380, 1540, 1381), (1222, 1381, 1542, 1382), (1222, 1382, 1539, 1390), (1222, 1390, 1535, 1375), (1223, 1316, 1512, 1323), (1223, 1323, 1509, 1317), (1223, 1317, 1541, 1386), (1223, 1386, 1544, 1316), (1224, 1326, 1481, 1305), (1224, 1305, 1485, 1327), (1224, 1327, 1509, 1323), (1224, 1323, 1512, 1326), (1225, 1327, 1485, 1306), (1225, 1306, 1482, 1328), (1225, 1328, 1513, 1324), (1225, 1324, 1509, 1327), (1226, 1374, 1535, 1390), (1226, 1390, 1539, 1383), (1226, 1383, 1543, 1384), (1226, 1384, 1538, 1393), (1226, 1393, 1537, 1373), (1226, 1373, 1536, 1374), (1227, 1328, 1482, 1307), (1227, 1307, 1486, 1329), (1227, 1329, 1508, 1325), (1227, 1325, 1513, 1328), (1228, 1329, 1486, 1300), (1228, 1300, 1479, 1330), (1228, 1330, 1510, 1318), (1228, 1318, 1508, 1329), (1229, 1330, 1479, 1301), (1229, 1301, 1483, 1331), (1229, 1331, 1507, 1319), (1229, 1319, 1510, 1330), (1230, 1372, 1537, 1393), (1230, 1393, 1538, 1385), (1230, 1385, 1544, 1386), (1230, 1386, 1541, 1396), (1230, 1396, 1530, 1378), (1230, 1378, 1531, 1372), (1231, 1331, 1483, 1302), (1231, 1302, 1480, 1298), (1231, 1298, 1511, 1320), (1231, 1320, 1507, 1331), (1232, 1352, 1519, 1334), (1232, 1334, 1520, 1354), (1232, 1354, 1504, 1295), (1232, 1295, 1503, 1352), (1233, 1350, 1518, 1335), (1233, 1335, 1519, 1352), (1233, 1352, 1503, 1294), (1233, 1294, 1502, 1350), (1234, 1348, 1517, 1336), (1234, 1336, 1518, 1350), (1234, 1350, 1502, 1293), (1234, 1293, 1501, 1348), (1235, 1346, 1516, 1337), (1235, 1337, 1517, 1348), (1235, 1348, 1501, 1292), (1235, 1292, 1500, 1346), (1236, 1345, 1515, 1338), (1236, 1338, 1516, 1346), (1236, 1346, 1500, 1291), (1236, 1291, 1499, 1345), (1237, 1343, 1514, 1339), (1237, 1339, 1515, 1345), (1237, 1345, 1499, 1290), (1237, 1290, 1498, 1343), (1238, 1354, 1520, 1333), (1238, 1333, 1521, 1342), (1238, 1342, 1505, 1296), (1238, 1296, 1504, 1354), (1239, 1341, 1537, 1372), (1239, 1372, 1531, 1371), (1239, 1371, 1516, 1338), (1239, 1338, 1515, 1341), (1240, 1362, 1525, 1364), (1240, 1364, 1503, 1295), (1240, 1295, 1504, 1370), (1240, 1370, 1529, 1362), (1241, 1360, 1524, 1365), (1241, 1365, 1501, 1293), (1241, 1293, 1502, 1363), (1241, 1363, 1522, 1360), (1242, 1389, 1513, 1325), (1242, 1325, 1508, 1391), (1242, 1391, 1540, 1388), (1242, 1388, 1545, 1389), (1243, 1391, 1508, 1318), (1243, 1318, 1510, 1392), (1243, 1392, 1542, 1381), (1243, 1381, 1540, 1391), (1244, 1392, 1510, 1319), (1244, 1319, 1507, 1394), (1244, 1394, 1539, 1382), (1244, 1382, 1542, 1392), (1245, 1394, 1507, 1320), (1245, 1320, 1511, 1395), (1245, 1395, 1543, 1383), (1245, 1383, 1539, 1394), (1246, 1395, 1511, 1321), (1246, 1321, 1506, 1397), (1246, 1397, 1538, 1384), (1246, 1384, 1543, 1395), (1247, 1397, 1506, 1322), (1247, 1322, 1512, 1316), (1247, 1316, 1544, 1385), (1247, 1385, 1538, 1397), (1248, 1466, 1569, 1461), (1248, 1461, 1584, 1467), (1248, 1467, 1563, 1417), (1248, 1417, 1550, 1466), (1249, 1399, 1560, 1398), (1249, 1398, 1548, 1400), (1249, 1400, 1547, 1401), (1249, 1401, 1559, 1399), (1250, 1402, 1559, 1401), (1250, 1401, 1547, 1403), (1250, 1403, 1546, 1404), (1250, 1404, 1558, 1402), (1251, 1406, 1563, 1405), (1251, 1405, 1557, 1407), (1251, 1407, 1556, 1408), (1251, 1408, 1562, 1406), (1252, 1409, 1562, 1408), (1252, 1408, 1556, 1410), (1252, 1410, 1555, 1411), (1252, 1411, 1561, 1409), (1253, 1463, 1581, 1449), (1253, 1449, 1572, 1471), (1253, 1471, 1488, 1278), (1253, 1278, 1489, 1463), (1254, 1413, 1553, 1412), (1254, 1412, 1560, 1399), (1254, 1399, 1559, 1414), (1254, 1414, 1554, 1413), (1255, 1415, 1554, 1414), (1255, 1414, 1559, 1402), (1255, 1402, 1558, 1416), (1255, 1416, 1552, 1415), (1256, 1468, 1585, 1456), (1256, 1456, 1568, 1469), (1256, 1469, 1478, 1276), (1256, 1276, 1474, 1468), (1257, 1418, 1550, 1417), (1257, 1417, 1563, 1406), (1257, 1406, 1562, 1419), (1257, 1419, 1551, 1418), (1258, 1420, 1551, 1419), (1258, 1419, 1562, 1409), (1258, 1409, 1561, 1421), (1258, 1421, 1549, 1420), (1259, 1404, 1546, 1422), (1259, 1422, 1475, 1289), (1259, 1289, 1495, 1284), (1259, 1284, 1494, 1283), (1259, 1283, 1493, 1423), (1259, 1423, 1558, 1404), (1260, 1428, 1581, 1429), (1260, 1429, 1565, 1430), (1260, 1430, 1567, 1431), (1260, 1431, 1583, 1428), (1261, 1432, 1583, 1431), (1261, 1431, 1567, 1433), (1261, 1433, 1566, 1434), (1261, 1434, 1582, 1432), (1262, 1435, 1582, 1434), (1262, 1434, 1566, 1436), (1262, 1436, 1564, 1437), (1262, 1437, 1580, 1435), (1263, 1438, 1585, 1439), (1263, 1439, 1577, 1440), (1263, 1440, 1579, 1441), (1263, 1441, 1587, 1438), (1264, 1442, 1587, 1441), (1264, 1441, 1579, 1443), (1264, 1443, 1578, 1444), (1264, 1444, 1586, 1442), (1265, 1445, 1586, 1444), (1265, 1444, 1578, 1446), (1265, 1446, 1576, 1447), (1265, 1447, 1584, 1445), (1266, 1448, 1572, 1449), (1266, 1449, 1581, 1428), (1266, 1428, 1583, 1450), (1266, 1450, 1574, 1448), (1267, 1451, 1574, 1450), (1267, 1450, 1583, 1432), (1267, 1432, 1582, 1452), (1267, 1452, 1575, 1451), (1268, 1453, 1575, 1452), (1268, 1452, 1582, 1435), (1268, 1435, 1580, 1454), (1268, 1454, 1573, 1453), (1269, 1455, 1568, 1456), (1269, 1456, 1585, 1438), (1269, 1438, 1587, 1457), (1269, 1457, 1570, 1455), (1270, 1458, 1570, 1457), (1270, 1457, 1587, 1442), (1270, 1442, 1586, 1459), (1270, 1459, 1571, 1458), (1271, 1460, 1571, 1459), (1271, 1459, 1586, 1445), (1271, 1445, 1584, 1461), (1271, 1461, 1569, 1460), (1272, 1462, 1565, 1429), (1272, 1429, 1581, 1463), (1272, 1463, 1489, 1279), (1272, 1279, 1487, 1462), (1273, 1340, 1536, 1373), (1273, 1373, 1537, 1341), (1273, 1341, 1515, 1339), (1273, 1339, 1514, 1340), (1274, 1355, 1529, 1370), (1274, 1370, 1504, 1296), (1274, 1296, 1505, 1368), (1274, 1368, 1528, 1355), (1275, 1342, 1521, 1332), (1275, 1332, 1514, 1343), (1275, 1343, 1498, 1297), (1275, 1297, 1505, 1342)])
me_lod_b_zocalo.polygons.foreach_set('use_smooth', [True] * 1440)
me_lod_b_zocalo.use_remesh_preserve_volume = False
me_lod_b_zocalo.use_remesh_preserve_attributes = False
me_lod_b_zocalo.use_mirror_vertex_groups = False
me_lod_b_zocalo.update()

# ---- objects
ob_lod_a_pared2 = bpy.data.objects.new('LOD_A_Pared2', me_lod_a_pared2)
ob_lod_b_pared2 = bpy.data.objects.new('LOD_B_Pared2', me_lod_b_pared2)
ob_lod_b_zocalo = bpy.data.objects.new('LOD_B_Zocalo', me_lod_b_zocalo)

# ---- transforms, parenting, visibility, modifiers, constraints
ob_lod_a_pared2.location = (0.0, 0.0, 0.0)
ob_lod_a_pared2.lineart.crease_threshold = 0.0
ob_lod_b_pared2.location = (0.0, 0.0, 0.0)
ob_lod_b_pared2.lineart.crease_threshold = 0.0
ob_lod_b_zocalo.location = (4.0, 0.2439, 0.0)
ob_lod_b_zocalo.rotation_euler = (0.0, -0.0, 3.142)
ob_lod_b_zocalo.scale = (1.025, 1.0, 1.0)
ob_lod_b_zocalo.lineart.crease_threshold = 0.0
_m = ob_lod_b_zocalo.modifiers.new('Repetir', 'ARRAY')
_m.constant_offset_displace = (0.0, 0.0, 0.0)

# ---- collection membership
col_collection_1.objects.link(ob_lod_a_pared2)
col_collection_2.objects.link(ob_lod_b_pared2)
col_collection_2.objects.link(ob_lod_b_zocalo)

# ---- scene / render settings (as saved in the file)
scene.frame_start = 1; scene.frame_end = 250; scene.frame_set(1)
scene.render.engine = 'CYCLES'
scene.render.resolution_percentage = 50
scene.render.dither_intensity = 0.0
scene.render.use_persistent_data = True
scene.cycles.shading_system = True
scene.cycles.use_denoising = False
scene.cycles.samples = 128
scene.cycles.sampling_pattern = 'TABULATED_SOBOL'
scene.cycles.light_sampling_threshold = 0.0
scene.cycles.use_adaptive_sampling = False
scene.cycles.use_light_tree = False
scene.cycles.blur_glossy = 0.0
scene.cycles.sample_clamp_indirect = 0.0
scene.view_settings.view_transform = 'Standard'
bpy.context.view_layer.update()

# ---- added for rendering (the .blend has no active camera and no usable light): camera, sun
cam_auto = bpy.data.cameras.new('AutoCamera')
cam_auto.lens = 50.0
cam_auto.sensor_width = 36.0
cam_auto.clip_end = 1000.0
ob_auto_camera = bpy.data.objects.new('AutoCamera', cam_auto)
scene.collection.objects.link(ob_auto_camera)
ob_auto_camera.location = (7.24601, -6.23805, 6.19681)
ob_auto_camera.rotation_euler = (1.09748, -7.21219e-08, 0.694738)
scene.camera = ob_auto_camera
light_auto_sun = bpy.data.lights.new('AutoSun', 'SUN')
light_auto_sun.energy = 3.0
light_auto_sun.angle = 0.0523599
ob_auto_sun = bpy.data.objects.new('AutoSun', light_auto_sun)
scene.collection.objects.link(ob_auto_sun)
ob_auto_sun.rotation_euler = (0.872665, 0.174533, 0.523599)
bpy.context.view_layer.update()
